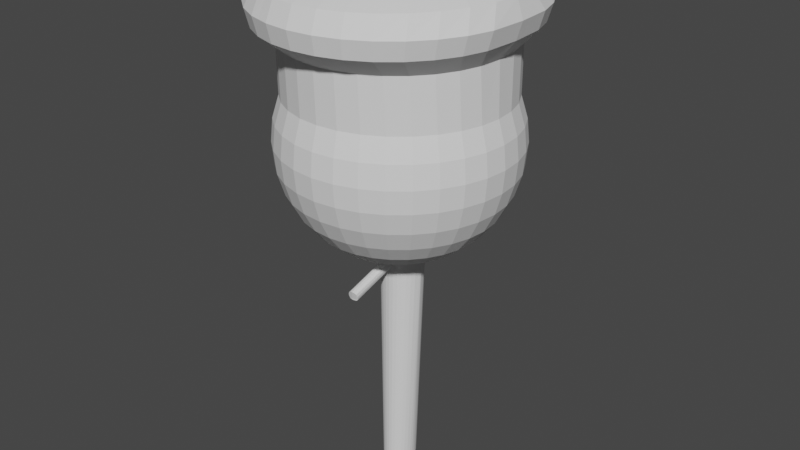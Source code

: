 # Source: chef4.blend  (saved by Blender 3.5.10; exported with 4.5.12 LTS)
import bpy
from mathutils import Matrix  # noqa: F401  (used for matrix-valued properties, if any)

bpy.ops.wm.read_factory_settings(use_empty=True)
scene = bpy.context.scene
scene.name = 'Scene'

# ---- collections
col_collection = bpy.data.collections.new('Collection'); scene.collection.children.link(col_collection)

# ---- world
world_world = bpy.data.worlds.new('World'); scene.world = world_world
world_world.use_nodes = True; world_world.node_tree.nodes.clear()
_N = world_world.node_tree.nodes; _L = world_world.node_tree.links
n0 = _N.new('ShaderNodeOutputWorld'); n0.name = 'World Output'; n0.location = (300, 300)
n1 = _N.new('ShaderNodeBackground'); n1.name = 'Background'; n1.location = (10, 300)
n1.inputs[0].default_value = (0.05088, 0.05088, 0.05088, 1.0)
_L.new(n1.outputs[0], n0.inputs[0])
n0.is_active_output = True
world_world.color = (0.05088, 0.05088, 0.05088)
world_world.use_sun_shadow = False
world_world.sun_shadow_jitter_overblur = 0.0

# ---- meshes
me_sphere_003 = bpy.data.meshes.new('Sphere.003')
me_sphere_003.from_pydata([(-9.959e-08, 1.114, 1.299), (-1.233e-08, 0.94, 0.8252), (0.0, 0.9808, 0.1951), (0.0, 1.0, 0.0), (0.0, 0.9808, -0.1951), (0.0, 0.8315, -0.5556), (0.0794, 0.4046, 1.471), (0.1557, 0.8142, 1.406), (0.201, 1.093, 1.299), (0.2117, 1.158, 1.138), (0.1776, 0.9223, 0.8252), (0.1802, 0.9061, 0.3827), (0.1913, 0.9619, 0.1951), (0.1951, 0.9808, 0.0), (0.1913, 0.9619, -0.1951), (0.1802, 0.9061, -0.3827), (0.1622, 0.8155, -0.5556), (0.1379, 0.6935, -0.7071), (0.1084, 0.5449, -0.8315), (0.07466, 0.3753, -0.9239), (0.02722, 0.1528, -3.038), (0.1557, 0.3799, 1.471), (0.3055, 0.7657, 1.406), (0.3943, 1.029, 1.299), (0.4154, 1.097, 1.138), (0.3483, 0.87, 0.8252), (0.3536, 0.8536, 0.3827), (0.3753, 0.9061, 0.1951), (0.3827, 0.9239, 0.0), (0.3753, 0.9061, -0.1951), (0.3536, 0.8536, -0.3827), (0.3182, 0.7682, -0.5556), (0.2706, 0.6533, -0.7071), (0.2126, 0.5133, -0.8315), (0.1464, 0.3536, -0.9239), (0.0534, 0.1437, -3.038), (0.2261, 0.3398, 1.471), (0.4435, 0.687, 1.406), (0.5724, 0.9262, 1.299), (0.603, 0.9967, 1.138), (0.5056, 0.7851, 0.8252), (0.5133, 0.7682, 0.3827), (0.5449, 0.8155, 0.1951), (0.5556, 0.8315, 0.0), (0.5449, 0.8155, -0.1951), (0.5133, 0.7682, -0.3827), (0.4619, 0.6913, -0.5556), (0.3928, 0.5879, -0.7071), (0.3087, 0.4619, -0.8315), (0.2126, 0.3182, -0.9239), (0.07753, 0.129, -3.038), (0.2878, 0.2858, 1.471), (0.5645, 0.5811, 1.406), (0.7286, 0.7875, 1.299), (0.7675, 0.8622, 1.138), (0.6435, 0.6708, 0.8252), (0.6533, 0.6533, 0.3827), (0.6935, 0.6935, 0.1951), (0.7071, 0.7071, 0.0), (0.6935, 0.6935, -0.1951), (0.6533, 0.6533, -0.3827), (0.5879, 0.5879, -0.5556), (0.5, 0.5, -0.7071), (0.3928, 0.3928, -0.8315), (0.2706, 0.2706, -0.9239), (0.09867, 0.1091, -3.038), (0.3384, 0.22, 1.471), (0.6638, 0.452, 1.406), (0.8567, 0.6184, 1.299), (0.9025, 0.6984, 1.138), (0.7567, 0.5315, 0.8252), (0.7682, 0.5133, 0.3827), (0.8155, 0.5449, 0.1951), (0.8315, 0.5556, 0.0), (0.8155, 0.5449, -0.1951), (0.7682, 0.5133, -0.3827), (0.6913, 0.4619, -0.5556), (0.5879, 0.3928, -0.7071), (0.4619, 0.3087, -0.8315), (0.3182, 0.2126, -0.9239), (0.116, 0.08491, -3.038), (-1.151e-07, 0.0, 1.493), (0.376, 0.1449, 1.471), (0.7376, 0.3047, 1.406), (0.9519, 0.4255, 1.299), (1.003, 0.5114, 1.138), (0.8408, 0.3726, 0.8252), (0.8536, 0.3536, 0.3827), (0.9061, 0.3753, 0.1951), (0.9239, 0.3827, 0.0), (0.9061, 0.3753, -0.1951), (0.8536, 0.3536, -0.3827), (0.7682, 0.3182, -0.5556), (0.6533, 0.2706, -0.7071), (0.5133, 0.2126, -0.8315), (0.3536, 0.1464, -0.9239), (0.1289, 0.05729, -3.038), (0.3992, 0.06342, 1.471), (0.783, 0.1449, 1.406), (1.011, 0.2161, 1.299), (1.065, 0.3085, 1.138), (0.8926, 0.2002, 0.8252), (0.9061, 0.1802, 0.3827), (0.9619, 0.1913, 0.1951), (0.9808, 0.1951, 0.0), (0.9619, 0.1913, -0.1951), (0.9061, 0.1802, -0.3827), (0.8155, 0.1622, -0.5556), (0.6935, 0.1379, -0.7071), (0.5449, 0.1084, -0.8315), (0.3753, 0.07466, -0.9239), (0.1369, 0.02733, -3.038), (0.407, 0.0, 1.471), (0.7983, 0.0, 1.406), (1.03, 0.0, 1.299), (1.085, 0.0, 1.138), (0.9101, 0.0, 0.8252), (0.9239, 4.47e-08, 0.3827), (0.9808, -8.941e-08, 0.1951), (1.0, -1.639e-07, 0.0), (0.9808, -8.941e-08, -0.1951), (0.9239, 4.47e-08, -0.3827), (0.8315, -8.941e-08, -0.5556), (0.7071, 1.49e-08, -0.7071), (0.5556, -5.215e-08, -0.8315), (0.3827, -2.235e-08, -0.9239), (0.1395, 0.0, -3.038), (1.438e-08, 0.0, -3.038), (-0.407, 0.0, 1.471), (-0.7983, 0.0, 1.406), (-1.03, 0.0, 1.299), (-1.085, 0.0, 1.138), (-0.9101, 0.0, 0.8252), (-0.9239, 1.49e-08, 0.3827), (-0.9808, 2.682e-07, 0.1951), (-1.0, 4.47e-07, 0.0), (-0.9808, 2.682e-07, -0.1951), (-0.9239, 1.49e-08, -0.3827), (-0.8315, 1.639e-07, -0.5556), (-0.7071, 2.98e-08, -0.7071), (-0.5556, 1.49e-07, -0.8315), (-0.3827, 5.215e-08, -0.9239), (-0.1395, 0.0, -3.038), (-0.3992, 0.06342, 1.471), (-0.783, 0.1449, 1.406), (-1.011, 0.2161, 1.299), (-1.065, 0.3085, 1.138), (-0.8926, 0.2002, 0.8252), (-0.9061, 0.1802, 0.3827), (-0.9619, 0.1913, 0.1951), (-0.9808, 0.1951, 0.0), (-0.9619, 0.1913, -0.1951), (-0.9061, 0.1802, -0.3827), (-0.8155, 0.1622, -0.5556), (-0.6935, 0.1379, -0.7071), (-0.5449, 0.1084, -0.8315), (-0.3753, 0.07466, -0.9239), (-0.1369, 0.02733, -3.038), (-0.376, 0.1449, 1.471), (-0.7376, 0.3047, 1.406), (-0.9519, 0.4255, 1.299), (-1.003, 0.5114, 1.138), (-0.8408, 0.3726, 0.8252), (-0.8536, 0.3536, 0.3827), (-0.9061, 0.3753, 0.1951), (-0.9239, 0.3827, 0.0), (-0.9061, 0.3753, -0.1951), (-0.8536, 0.3536, -0.3827), (-0.7682, 0.3182, -0.5556), (-0.6533, 0.2706, -0.7071), (-0.5133, 0.2126, -0.8315), (-0.3536, 0.1464, -0.9239), (-0.1289, 0.05729, -3.038), (-0.3384, 0.22, 1.471), (-0.6638, 0.452, 1.406), (-0.8567, 0.6184, 1.299), (-0.9025, 0.6984, 1.138), (-0.7567, 0.5315, 0.8252), (-0.7682, 0.5133, 0.3827), (-0.8155, 0.5449, 0.1951), (-0.8315, 0.5556, 0.0), (-0.8155, 0.5449, -0.1951), (-0.7682, 0.5133, -0.3827), (-0.6913, 0.4619, -0.5556), (-0.5879, 0.3928, -0.7071), (-0.4619, 0.3087, -0.8315), (-0.3182, 0.2126, -0.9239), (-0.116, 0.08491, -3.038), (-0.2878, 0.2858, 1.471), (-0.5645, 0.5811, 1.406), (-0.7286, 0.7875, 1.299), (-0.7675, 0.8622, 1.138), (-0.6435, 0.6708, 0.8252), (-0.6533, 0.6533, 0.3827), (-0.6935, 0.6935, 0.1951), (-0.7071, 0.7071, 0.0), (-0.6935, 0.6935, -0.1951), (-0.6533, 0.6533, -0.3827), (-0.5879, 0.5879, -0.5556), (-0.5, 0.5, -0.7071), (-0.3928, 0.3928, -0.8315), (-0.2706, 0.2706, -0.9239), (-0.09867, 0.1091, -3.038), (-0.2261, 0.3398, 1.471), (-0.4435, 0.687, 1.406), (-0.5724, 0.9262, 1.299), (-0.603, 0.9967, 1.138), (-0.5056, 0.7851, 0.8252), (-0.5133, 0.7682, 0.3827), (-0.5449, 0.8155, 0.1951), (-0.5556, 0.8315, 0.0), (-0.5449, 0.8155, -0.1951), (-0.5133, 0.7682, -0.3827), (-0.4619, 0.6913, -0.5556), (-0.3928, 0.5879, -0.7071), (-0.3087, 0.4619, -0.8315), (-0.2126, 0.3182, -0.9239), (-0.07753, 0.129, -3.038), (-0.1557, 0.3799, 1.471), (-0.3055, 0.7657, 1.406), (-0.3943, 1.029, 1.299), (-0.4154, 1.097, 1.138), (-0.3483, 0.87, 0.8252), (-0.3536, 0.8536, 0.3827), (-0.3753, 0.9061, 0.1951), (-0.3827, 0.9239, 0.0), (-0.3753, 0.9061, -0.1951), (-0.3536, 0.8536, -0.3827), (-0.3182, 0.7682, -0.5556), (-0.2706, 0.6533, -0.7071), (-0.2126, 0.5133, -0.8315), (-0.1464, 0.3536, -0.9239), (-0.0534, 0.1437, -3.038), (-0.0794, 0.4046, 1.471), (-0.1557, 0.8142, 1.406), (-0.201, 1.093, 1.299), (-0.2117, 1.158, 1.138), (-0.1776, 0.9223, 0.8252), (-0.1802, 0.9061, 0.3827), (-0.1913, 0.9619, 0.1951), (-0.1951, 0.9808, 0.0), (-0.1913, 0.9619, -0.1951), (-0.1802, 0.9061, -0.3827), (-0.1622, 0.8155, -0.5556), (-0.1379, 0.6935, -0.7071), (-0.1084, 0.5449, -0.8315), (-0.07466, 0.3753, -0.9239), (-0.02722, 0.1528, -3.038), (-8.404e-08, 0.413, 1.471), (2.476e-08, 0.8306, 1.406), (6.922e-08, 1.179, 1.138), (5.96e-08, 0.9239, 0.3827), (5.96e-08, 0.9239, -0.3827), (8.941e-08, 0.7071, -0.7071), (2.161e-07, 0.5556, -0.8315), (6.706e-08, 0.3827, -0.9239), (2.504e-08, 0.1559, -3.038), (0.2025, 1.125, 0.9868), (0.3972, 1.066, 0.9868), (0.5766, 0.9696, 0.9868), (0.7339, 0.8398, 0.9868), (0.8629, 0.6817, 0.9868), (0.9588, 0.5014, 0.9868), (1.018, 0.3056, 0.9868), (1.038, 0.0, 0.9868), (-1.038, 0.0, 0.9868), (-1.018, 0.3056, 0.9868), (-0.9588, 0.5014, 0.9868), (-0.8629, 0.6817, 0.9868), (-0.7339, 0.8398, 0.9868), (-0.5766, 0.9696, 0.9868), (-0.3972, 1.066, 0.9868), (-0.2025, 1.125, 0.9868), (2.57e-08, 1.145, 0.9868), (0.01657, 0.0796, -0.9781), (0.03251, 0.07474, -0.9781), (0.0472, 0.06686, -0.9781), (0.06007, 0.05625, -0.9781), (0.07064, 0.04333, -0.9781), (0.07849, 0.02858, -0.9781), (0.08332, 0.01258, -0.9781), (0.08496, 0.0, -0.9781), (-0.08496, 0.0, -0.9781), (-0.08332, 0.01258, -0.9781), (-0.07849, 0.02858, -0.9781), (-0.07064, 0.04333, -0.9781), (-0.06007, 0.05625, -0.9781), (-0.0472, 0.06686, -0.9781), (-0.03251, 0.07474, -0.9781), (-0.01657, 0.0796, -0.9781), (4.289e-08, 0.08124, -0.9781), (0.01657, 0.08019, -0.9877), (0.03251, 0.07505, -0.9877), (0.04719, 0.0667, -0.9877), (0.06006, 0.05547, -0.9877), (0.07063, 0.04178, -0.9877), (0.07848, 0.02617, -0.9877), (0.08331, 0.009222, -0.9877), (0.08494, 0.0, -0.9877), (-0.08494, 0.0, -0.9877), (-0.08331, 0.009222, -0.9877), (-0.07848, 0.02617, -0.9877), (-0.07063, 0.04178, -0.9877), (-0.06006, 0.05547, -0.9877), (-0.04719, 0.0667, -0.9877), (-0.03251, 0.07505, -0.9877), (-0.01657, 0.08019, -0.9877), (4.279e-08, 0.08192, -0.9877), (0.05103, 0.2687, -0.95), (0.1001, 0.2532, -0.95), (0.1453, 0.2279, -0.95), (0.185, 0.1939, -0.95), (0.2175, 0.1525, -0.95), (0.2417, 0.1052, -0.95), (0.2566, 0.05391, -0.95), (0.2616, 0.0, -0.95), (-0.2616, 0.0, -0.95), (-0.2566, 0.05391, -0.95), (-0.2417, 0.1052, -0.95), (-0.2175, 0.1525, -0.95), (-0.185, 0.1939, -0.95), (-0.1453, 0.2279, -0.95), (-0.1001, 0.2532, -0.95), (-0.05103, 0.2687, -0.95), (4.978e-08, 0.274, -0.95), (0.09115, 0.1685, -1.062), (0.1271, 0.1492, -1.062), (0.1586, 0.1232, -1.062), (0.1845, 0.09149, -1.062), (0.2037, 0.05535, -1.062), (0.2155, 0.01614, -1.062), (0.2195, 0.0, -1.062), (-0.1921, 0.0, -1.062), (-0.1881, 0.01614, -1.062), (-0.1762, 0.05535, -1.062), (-0.157, 0.09149, -1.062), (-0.1312, 0.1232, -1.062), (-0.09966, 0.1492, -1.062), (-0.06371, 0.1685, -1.062), (-0.02471, 0.1804, -1.062), (0.04078, 0.1979, -0.9927), (0.07456, 0.1848, -0.9927), (0.1097, 0.1635, -0.9927), (0.1405, 0.135, -0.9927), (0.1658, 0.1001, -0.9927), (0.1845, 0.06039, -0.9927), (0.1961, 0.01727, -0.9927), (0.2, 0.0, -0.9927), (-0.2037, 0.0, -0.9948), (-0.1963, 0.01727, -0.9941), (-0.1847, 0.06039, -0.9927), (-0.166, 0.1001, -0.9927), (-0.1407, 0.135, -0.9927), (-0.1099, 0.1635, -0.9927), (-0.07476, 0.1848, -0.9927), (-0.03664, 0.1979, -0.9927), (0.01671, 0.2023, -0.9927), (0.06438, 0.1696, -1.166), (0.1007, 0.1586, -1.166), (0.1342, 0.1408, -1.166), (0.1635, 0.1169, -1.166), (0.1876, 0.08769, -1.166), (0.2055, 0.0544, -1.166), (0.2165, 0.01828, -1.166), (0.2203, 0.0, -1.166), (-0.1671, 0.0, -1.166), (-0.1633, 0.01828, -1.166), (-0.1523, 0.0544, -1.166), (-0.1344, 0.08769, -1.166), (-0.1103, 0.1169, -1.166), (-0.081, 0.1408, -1.166), (-0.04751, 0.1586, -1.166), (-0.01118, 0.1696, -1.166), (0.0266, 0.1733, -1.166), (0.06213, 0.175, -1.114), (0.0998, 0.1635, -1.114), (0.1345, 0.145, -1.114), (0.1649, 0.12, -1.114), (0.1899, 0.08959, -1.114), (0.2085, 0.05487, -1.114), (0.2199, 0.01721, -1.114), (0.2238, 0.0, -1.114), (-0.1778, 0.0, -1.114), (-0.174, 0.01721, -1.114), (-0.1626, 0.05487, -1.114), (-0.144, 0.08959, -1.114), (-0.119, 0.12, -1.114), (-0.0886, 0.145, -1.114), (-0.05388, 0.1635, -1.114), (-0.01621, 0.175, -1.114), (0.02296, 0.1788, -1.114), (0.08416, 0.1766, -1.027), (0.1197, 0.1563, -1.027), (0.1509, 0.129, -1.027), (0.1764, 0.0958, -1.027), (0.1954, 0.05787, -1.027), (0.2071, 0.01671, -1.027), (0.2111, 0.0, -1.027), (-0.1986, 0.0, -1.027), (-0.1947, 0.01671, -1.027), (-0.183, 0.05787, -1.027), (-0.164, 0.0958, -1.027), (-0.1384, 0.129, -1.027), (-0.1072, 0.1563, -1.027), (-0.0717, 0.1766, -1.027), (-0.02211, 0.1891, -1.027), (0.05914, 0.1777, -1.088), (0.09748, 0.166, -1.088), (0.1328, 0.1471, -1.088), (0.1638, 0.1216, -1.088), (0.1892, 0.09054, -1.088), (0.2081, 0.05511, -1.088), (0.2197, 0.01668, -1.088), (0.2236, 0.0, -1.088), (-0.1851, 0.0, -1.088), (-0.1812, 0.01668, -1.088), (-0.1695, 0.05511, -1.088), (-0.1507, 0.09054, -1.088), (-0.1252, 0.1216, -1.088), (-0.09427, 0.1471, -1.088), (-0.05894, 0.166, -1.088), (-0.0206, 0.1777, -1.088), (0.01927, 0.1816, -1.088), (0.08835, 0.1725, -1.045), (0.1241, 0.1527, -1.045), (0.1554, 0.1261, -1.045), (0.1811, 0.09364, -1.045), (0.2002, 0.05661, -1.045), (0.212, 0.01643, -1.045), (0.216, 0.0, -1.045), (-0.196, 0.0, -1.045), (-0.192, 0.01643, -1.045), (-0.1803, 0.05661, -1.045), (-0.1618, 0.09364, -1.045), (-0.1354, 0.1261, -1.045), (-0.1041, 0.1527, -1.045), (-0.06836, 0.1725, -1.045), (-0.02746, 0.1847, -1.045), (0.07978, 0.1807, -1.01), (0.1151, 0.1599, -1.01), (0.1461, 0.132, -1.01), (0.1715, 0.09797, -1.01), (0.1904, 0.05913, -1.01), (0.202, 0.01699, -1.01), (0.206, 0.0, -1.01), (-0.202, 0.0, -1.01), (-0.198, 0.01699, -1.01), (-0.1864, 0.05913, -1.01), (-0.1675, 0.09797, -1.01), (-0.1421, 0.132, -1.01), (-0.1111, 0.1599, -1.01), (-0.07579, 0.1807, -1.01), (-0.03745, 0.1935, -1.01), (-0.07787, 0.8224, 1.406), (-0.09012, 0.915, -0.3827), (-0.1059, 1.169, 1.138), (-0.06897, 0.7003, -0.7071), (-0.05419, 0.5502, -0.8315), (-0.09012, 0.915, 0.3827), (-0.03733, 0.379, -0.9239), (-0.01361, 0.1544, -3.038), (-0.0397, 0.4088, 1.471), (-0.1005, 1.104, 1.299), (-0.08111, 0.8235, -0.5556), (-0.08878, 0.9311, 0.8252), (-0.09567, 0.9714, 0.1951), (-0.09754, 0.9904, 0.0), (-0.09567, 0.9714, -0.1951), (-0.1012, 1.135, 0.9868), (-0.008287, 0.08042, -0.9781), (-0.008286, 0.08106, -0.9877), (-0.02552, 0.2714, -0.95), (-0.01868, 0.2001, -0.9927), (0.007706, 0.1714, -1.166), (0.003374, 0.1769, -1.114), (-0.0006659, 0.1796, -1.088), (0.09567, 0.9714, -0.1951), (0.1005, 1.104, 1.299), (0.08111, 0.8235, -0.5556), (0.08878, 0.9311, 0.8252), (0.09567, 0.9714, 0.1951), (0.09755, 0.9904, 0.0), (0.09012, 0.915, -0.3827), (0.07787, 0.8224, 1.406), (0.1059, 1.169, 1.138), (0.06897, 0.7003, -0.7071), (0.05419, 0.5502, -0.8315), (0.09012, 0.915, 0.3827), (0.03733, 0.379, -0.9239), (0.01361, 0.1544, -3.038), (0.0397, 0.4088, 1.471), (0.1012, 1.135, 0.9868), (0.008287, 0.08042, -0.9781), (0.008286, 0.08106, -0.9877), (0.02552, 0.2714, -0.95), (0.02933, 0.2001, -0.9927), (0.04549, 0.1714, -1.166), (0.04255, 0.1769, -1.114), (0.0392, 0.1796, -1.088), (0.04031, 0.1483, -3.038), (0.2833, 0.934, -0.1951), (0.2889, 0.9523, 0.0), (0.2306, 0.7899, 1.406), (0.1176, 0.3923, 1.471), (0.2669, 0.8798, -0.3827), (0.2977, 1.061, 1.299), (0.2402, 0.7918, -0.5556), (0.3136, 1.127, 1.138), (0.2043, 0.6734, -0.7071), (0.2629, 0.8962, 0.8252), (0.1605, 0.5291, -0.8315), (0.2669, 0.8798, 0.3827), (0.1106, 0.3644, -0.9239), (0.2833, 0.934, 0.1951), (0.2998, 1.096, 0.9868), (0.02454, 0.07717, -0.9781), (0.02454, 0.07762, -0.9877), (0.07557, 0.261, -0.95), (0.07164, 0.1744, -1.062), (0.05984, 0.1913, -0.9927), (0.08254, 0.1641, -1.166), (0.08097, 0.1693, -1.114), (0.06719, 0.1829, -1.027), (0.07831, 0.1718, -1.088), (0.06896, 0.1786, -1.045), (0.06365, 0.1871, -1.01), (-0.1106, 0.3644, -0.9239), (-0.1605, 0.5291, -0.8315), (-0.2833, 0.934, 0.1951), (-0.2669, 0.8798, 0.3827), (-0.04031, 0.1483, -3.038), (-0.2889, 0.9523, 0.0), (-0.1176, 0.3923, 1.471), (-0.2833, 0.934, -0.1951), (-0.2306, 0.7899, 1.406), (-0.2669, 0.8798, -0.3827), (-0.2977, 1.061, 1.299), (-0.2402, 0.7918, -0.5556), (-0.3136, 1.127, 1.138), (-0.2043, 0.6734, -0.7071), (-0.2629, 0.8962, 0.8252), (-0.2998, 1.096, 0.9868), (-0.02454, 0.07717, -0.9781), (-0.02454, 0.07762, -0.9877), (-0.07557, 0.261, -0.95), (-0.04421, 0.1744, -1.062), (-0.0557, 0.1913, -0.9927), (-0.02935, 0.1641, -1.166), (-0.03505, 0.1693, -1.114), (-0.05242, 0.1829, -1.027), (-0.03977, 0.1718, -1.088), (-0.04897, 0.1786, -1.045), (-0.05662, 0.1871, -1.01), (0.0621, 0.1929, -1.01), (-0.01222, 0.1816, -1.069), (0.007498, 0.183, -1.074), (0.05885, 0.1943, -1.007), (0.06714, 0.1857, -1.027), (0.04795, 0.1793, -1.072), (0.04365, 0.1993, -0.9956), (-0.02391, 0.185, -1.045), (-0.01988, 0.1813, -1.062), (0.02753, 0.181, -1.075), (-0.01418, 0.194, -1.01), (0.06576, 0.1807, -1.045), (0.06105, 0.1767, -1.062), (0.003912, 0.1993, -0.9958), (0.05587, 0.6039, -1.164), (0.05214, 0.5995, -1.181), (0.01553, 0.608, -1.164), (0.01157, 0.6035, -1.181), (-0.008709, 0.6015, -1.181), (0.03186, 0.6015, -1.181), (0.06334, 0.6126, -1.129), (0.05959, 0.6082, -1.147), (0.02346, 0.617, -1.129), (0.01949, 0.6125, -1.147), (0.03954, 0.6104, -1.147), (-0.0005648, 0.6104, -1.147), (-0.004637, 0.6059, -1.164), (0.0357, 0.6059, -1.164), (0.06407, 0.6135, -1.126), (0.02744, 0.6214, -1.112), (0.0434, 0.6148, -1.129), (0.003525, 0.6148, -1.129), (-0.01692, 0.6004, -1.181), (-0.01915, 0.6082, -1.147), (-0.02196, 0.6042, -1.164), (-0.01122, 0.6132, -1.129), (0.006871, 0.6184, -1.115), (0.0466, 0.6185, -1.115), (0.06506, 0.6121, -1.129), (-0.009264, 0.6008, -1.188), (0.01046, 0.6022, -1.194), (0.07009, 0.6048, -1.147), (0.05091, 0.5984, -1.192), (0.03049, 0.6001, -1.194), (0.06872, 0.5998, -1.164), (0.06401, 0.5959, -1.181), (-0.03244, 0.187, -1.027)], [], [(482, 476, 14, 15), (477, 483, 7, 8), (478, 482, 15, 16), (484, 477, 8, 9), (485, 478, 16, 17), (491, 484, 9, 257), (486, 485, 17, 18), (487, 479, 10, 11), (488, 486, 18, 19), (480, 487, 11, 12), (494, 488, 19, 308), (481, 480, 12, 13), (248, 81, 6, 490), (127, 256, 489, 20), (476, 481, 13, 14), (483, 490, 6, 7), (127, 20, 499, 35), (500, 501, 28, 29), (502, 503, 21, 22), (504, 500, 29, 30), (505, 502, 22, 23), (506, 504, 30, 31), (507, 505, 23, 24), (508, 506, 31, 32), (514, 507, 24, 258), (510, 508, 32, 33), (511, 509, 25, 26), (512, 510, 33, 34), (513, 511, 26, 27), (517, 512, 34, 309), (501, 513, 27, 28), (6, 81, 21, 503), (33, 32, 47, 48), (26, 25, 40, 41), (34, 33, 48, 49), (27, 26, 41, 42), (309, 34, 49, 310), (28, 27, 42, 43), (21, 81, 36), (127, 35, 50), (29, 28, 43, 44), (22, 21, 36, 37), (30, 29, 44, 45), (23, 22, 37, 38), (31, 30, 45, 46), (24, 23, 38, 39), (32, 31, 46, 47), (258, 24, 39, 259), (37, 36, 51, 52), (45, 44, 59, 60), (38, 37, 52, 53), (46, 45, 60, 61), (39, 38, 53, 54), (47, 46, 61, 62), (259, 39, 54, 260), (48, 47, 62, 63), (41, 40, 55, 56), (49, 48, 63, 64), (42, 41, 56, 57), (310, 49, 64, 311), (43, 42, 57, 58), (36, 81, 51), (127, 50, 65), (44, 43, 58, 59), (56, 55, 70, 71), (64, 63, 78, 79), (57, 56, 71, 72), (311, 64, 79, 312), (58, 57, 72, 73), (51, 81, 66), (127, 65, 80), (59, 58, 73, 74), (52, 51, 66, 67), (60, 59, 74, 75), (53, 52, 67, 68), (61, 60, 75, 76), (54, 53, 68, 69), (62, 61, 76, 77), (260, 54, 69, 261), (63, 62, 77, 78), (75, 74, 90, 91), (68, 67, 83, 84), (76, 75, 91, 92), (69, 68, 84, 85), (77, 76, 92, 93), (261, 69, 85, 262), (78, 77, 93, 94), (71, 70, 86, 87), (79, 78, 94, 95), (72, 71, 87, 88), (312, 79, 95, 313), (73, 72, 88, 89), (66, 81, 82), (127, 80, 96), (74, 73, 89, 90), (67, 66, 82, 83), (95, 94, 109, 110), (88, 87, 102, 103), (313, 95, 110, 314), (89, 88, 103, 104), (82, 81, 97), (127, 96, 111), (90, 89, 104, 105), (83, 82, 97, 98), (91, 90, 105, 106), (84, 83, 98, 99), (92, 91, 106, 107), (85, 84, 99, 100), (93, 92, 107, 108), (262, 85, 100, 263), (94, 93, 108, 109), (87, 86, 101, 102), (99, 98, 113, 114), (107, 106, 121, 122), (100, 99, 114, 115), (108, 107, 122, 123), (263, 100, 115, 264), (109, 108, 123, 124), (102, 101, 116, 117), (110, 109, 124, 125), (103, 102, 117, 118), (314, 110, 125, 315), (104, 103, 118, 119), (97, 81, 112), (127, 111, 126), (105, 104, 119, 120), (98, 97, 112, 113), (106, 105, 120, 121), (139, 138, 153, 154), (265, 131, 146, 266), (140, 139, 154, 155), (133, 132, 147, 148), (141, 140, 155, 156), (134, 133, 148, 149), (316, 141, 156, 317), (135, 134, 149, 150), (128, 81, 143), (127, 142, 157), (136, 135, 150, 151), (129, 128, 143, 144), (137, 136, 151, 152), (130, 129, 144, 145), (138, 137, 152, 153), (131, 130, 145, 146), (143, 81, 158), (127, 157, 172), (151, 150, 165, 166), (144, 143, 158, 159), (152, 151, 166, 167), (145, 144, 159, 160), (153, 152, 167, 168), (146, 145, 160, 161), (154, 153, 168, 169), (266, 146, 161, 267), (155, 154, 169, 170), (148, 147, 162, 163), (156, 155, 170, 171), (149, 148, 163, 164), (317, 156, 171, 318), (150, 149, 164, 165), (267, 161, 176, 268), (170, 169, 184, 185), (163, 162, 177, 178), (171, 170, 185, 186), (164, 163, 178, 179), (318, 171, 186, 319), (165, 164, 179, 180), (158, 81, 173), (127, 172, 187), (166, 165, 180, 181), (159, 158, 173, 174), (167, 166, 181, 182), (160, 159, 174, 175), (168, 167, 182, 183), (161, 160, 175, 176), (169, 168, 183, 184), (181, 180, 195, 196), (174, 173, 188, 189), (182, 181, 196, 197), (175, 174, 189, 190), (183, 182, 197, 198), (176, 175, 190, 191), (184, 183, 198, 199), (268, 176, 191, 269), (185, 184, 199, 200), (178, 177, 192, 193), (186, 185, 200, 201), (179, 178, 193, 194), (319, 186, 201, 320), (180, 179, 194, 195), (173, 81, 188), (127, 187, 202), (200, 199, 214, 215), (193, 192, 207, 208), (201, 200, 215, 216), (194, 193, 208, 209), (320, 201, 216, 321), (195, 194, 209, 210), (188, 81, 203), (127, 202, 217), (196, 195, 210, 211), (189, 188, 203, 204), (197, 196, 211, 212), (190, 189, 204, 205), (198, 197, 212, 213), (191, 190, 205, 206), (199, 198, 213, 214), (269, 191, 206, 270), (212, 211, 226, 227), (205, 204, 219, 220), (213, 212, 227, 228), (206, 205, 220, 221), (214, 213, 228, 229), (270, 206, 221, 271), (215, 214, 229, 230), (208, 207, 222, 223), (216, 215, 230, 231), (209, 208, 223, 224), (321, 216, 231, 322), (210, 209, 224, 225), (203, 81, 218), (127, 217, 232), (211, 210, 225, 226), (204, 203, 218, 219), (526, 527, 245, 246), (528, 529, 238, 239), (544, 526, 246, 323), (531, 528, 239, 240), (218, 81, 233, 532), (127, 232, 530, 247), (533, 531, 240, 241), (534, 532, 233, 234), (535, 533, 241, 242), (536, 534, 234, 235), (537, 535, 242, 243), (538, 536, 235, 236), (539, 537, 243, 244), (541, 538, 236, 272), (527, 539, 244, 245), (529, 540, 237, 238), (462, 453, 249, 0), (463, 454, 252, 5), (455, 462, 0, 250), (456, 463, 5, 253), (468, 455, 250, 273), (457, 456, 253, 254), (458, 464, 1, 251), (459, 457, 254, 255), (465, 458, 251, 2), (471, 459, 255, 324), (466, 465, 2, 3), (233, 81, 248, 461), (127, 247, 460, 256), (467, 466, 3, 4), (453, 461, 248, 249), (454, 467, 4, 252), (464, 468, 273, 1), (540, 541, 272, 237), (207, 270, 271, 222), (192, 269, 270, 207), (177, 268, 269, 192), (162, 267, 268, 177), (147, 266, 267, 162), (132, 265, 266, 147), (101, 263, 264, 116), (86, 262, 263, 101), (70, 261, 262, 86), (55, 260, 261, 70), (40, 259, 260, 55), (25, 258, 259, 40), (509, 514, 258, 25), (479, 491, 257, 10), (470, 469, 290, 307), (543, 542, 289, 306), (304, 287, 288, 305), (303, 286, 287, 304), (302, 285, 286, 303), (301, 284, 285, 302), (300, 283, 284, 301), (299, 282, 283, 300), (297, 280, 281, 298), (296, 279, 280, 297), (295, 278, 279, 296), (294, 277, 278, 295), (293, 276, 277, 294), (292, 275, 276, 293), (516, 515, 275, 292), (493, 492, 274, 291), (495, 493, 291, 340), (519, 516, 292, 341), (341, 292, 293, 342), (342, 293, 294, 343), (343, 294, 295, 344), (344, 295, 296, 345), (345, 296, 297, 346), (346, 297, 298, 347), (348, 299, 300, 349), (349, 300, 301, 350), (350, 301, 302, 351), (351, 302, 303, 352), (352, 303, 304, 353), (353, 304, 305, 354), (546, 543, 306, 355), (472, 470, 307, 356), (469, 471, 324, 290), (542, 544, 323, 289), (287, 321, 322, 288), (286, 320, 321, 287), (285, 319, 320, 286), (284, 318, 319, 285), (283, 317, 318, 284), (282, 316, 317, 283), (280, 314, 315, 281), (279, 313, 314, 280), (278, 312, 313, 279), (277, 311, 312, 278), (276, 310, 311, 277), (275, 309, 310, 276), (515, 517, 309, 275), (492, 494, 308, 274), (475, 554, 555, 422), (550, 545, 339, 421), (419, 337, 338, 420), (418, 336, 337, 419), (417, 335, 336, 418), (416, 334, 335, 417), (415, 333, 334, 416), (414, 332, 333, 415), (412, 330, 331, 413), (411, 329, 330, 412), (410, 328, 329, 411), (409, 327, 328, 410), (408, 326, 327, 409), (407, 325, 326, 408), (523, 518, 325, 407), (498, 562, 558, 406), (552, 546, 355, 452), (450, 353, 354, 451), (449, 352, 353, 450), (448, 351, 352, 449), (447, 350, 351, 448), (446, 349, 350, 447), (445, 348, 349, 446), (443, 346, 347, 444), (442, 345, 346, 443), (441, 344, 345, 442), (440, 343, 344, 441), (439, 342, 343, 440), (438, 341, 342, 439), (525, 519, 341, 438), (489, 496, 357, 20), (499, 520, 358, 35), (35, 358, 359, 50), (50, 359, 360, 65), (65, 360, 361, 80), (80, 361, 362, 96), (96, 362, 363, 111), (111, 363, 364, 126), (142, 365, 366, 157), (157, 366, 367, 172), (172, 367, 368, 187), (187, 368, 369, 202), (202, 369, 370, 217), (217, 370, 371, 232), (530, 547, 372, 247), (460, 473, 373, 256), (496, 497, 374, 357), (520, 521, 375, 358), (358, 375, 376, 359), (359, 376, 377, 360), (360, 377, 378, 361), (361, 378, 379, 362), (362, 379, 380, 363), (363, 380, 381, 364), (365, 382, 383, 366), (366, 383, 384, 367), (367, 384, 385, 368), (368, 385, 386, 369), (369, 386, 387, 370), (370, 387, 388, 371), (547, 548, 389, 372), (473, 474, 390, 373), (524, 522, 391, 423), (423, 391, 392, 424), (424, 392, 393, 425), (425, 393, 394, 426), (426, 394, 395, 427), (427, 395, 396, 428), (428, 396, 397, 429), (430, 398, 399, 431), (431, 399, 400, 432), (432, 400, 401, 433), (433, 401, 402, 434), (434, 402, 403, 435), (435, 403, 404, 436), (551, 549, 599, 437), (497, 498, 406, 374), (521, 523, 407, 375), (375, 407, 408, 376), (376, 408, 409, 377), (377, 409, 410, 378), (378, 410, 411, 379), (379, 411, 412, 380), (380, 412, 413, 381), (382, 414, 415, 383), (383, 415, 416, 384), (384, 416, 417, 385), (385, 417, 418, 386), (386, 418, 419, 387), (387, 419, 420, 388), (548, 550, 421, 389), (474, 475, 422, 390), (545, 551, 437, 339), (337, 435, 436, 338), (336, 434, 435, 337), (335, 433, 434, 336), (334, 432, 433, 335), (333, 431, 432, 334), (332, 430, 431, 333), (330, 428, 429, 331), (329, 427, 428, 330), (328, 426, 427, 329), (327, 425, 426, 328), (326, 424, 425, 327), (325, 423, 424, 326), (518, 524, 423, 325), (522, 525, 438, 391), (391, 438, 439, 392), (392, 439, 440, 393), (393, 440, 441, 394), (394, 441, 442, 395), (395, 442, 443, 396), (396, 443, 444, 397), (398, 445, 446, 399), (399, 446, 447, 400), (400, 447, 448, 401), (401, 448, 449, 402), (402, 449, 450, 403), (403, 450, 451, 404), (549, 552, 452, 599), (339, 437, 560, 561), (389, 421, 475, 474), (437, 405, 560), (372, 389, 474, 473), (247, 372, 473, 460), (452, 355, 472, 563), (421, 339, 561, 554, 475), (289, 323, 471, 469), (355, 306, 470, 472), (306, 289, 469, 470), (237, 272, 468, 464), (242, 241, 467, 454), (234, 233, 461, 453), (241, 240, 466, 467), (240, 239, 465, 466), (323, 246, 459, 471), (239, 238, 458, 465), (246, 245, 457, 459), (238, 237, 464, 458), (245, 244, 456, 457), (272, 236, 455, 468), (244, 243, 463, 456), (236, 235, 462, 455), (243, 242, 454, 463), (235, 234, 453, 462), (558, 562, 596, 595), (565, 558, 595, 598), (390, 422, 498, 497), (556, 553, 591, 581), (373, 390, 497, 496), (256, 373, 496, 489), (562, 555, 593, 596), (422, 555, 562, 498), (290, 324, 494, 492), (356, 307, 493, 495), (307, 290, 492, 493), (1, 273, 491, 479), (249, 248, 490, 483), (4, 3, 481, 476), (3, 2, 480, 481), (324, 255, 488, 494), (2, 251, 487, 480), (255, 254, 486, 488), (251, 1, 479, 487), (254, 253, 485, 486), (273, 250, 484, 491), (253, 5, 478, 485), (250, 0, 477, 484), (5, 252, 482, 478), (0, 249, 483, 477), (252, 4, 476, 482), (555, 554, 592, 593), (553, 557, 594, 591), (374, 406, 523, 521), (557, 564, 597, 594), (357, 374, 521, 520), (20, 357, 520, 499), (554, 561, 585, 592), (406, 558, 565, 518, 523), (274, 308, 517, 515), (340, 291, 516, 519), (291, 274, 515, 516), (10, 257, 514, 509), (13, 12, 513, 501), (308, 19, 512, 517), (12, 11, 511, 513), (19, 18, 510, 512), (11, 10, 509, 511), (18, 17, 508, 510), (257, 9, 507, 514), (17, 16, 506, 508), (9, 8, 505, 507), (16, 15, 504, 506), (8, 7, 502, 505), (15, 14, 500, 504), (7, 6, 503, 502), (14, 13, 501, 500), (404, 451, 552, 549), (338, 436, 551, 545), (388, 420, 550, 548), (436, 404, 549, 551), (371, 388, 548, 547), (232, 371, 547, 530), (451, 354, 546, 552), (420, 338, 545, 550), (288, 322, 544, 542), (354, 305, 543, 546), (305, 288, 542, 543), (222, 271, 541, 540), (223, 222, 540, 529), (230, 229, 539, 527), (271, 221, 538, 541), (229, 228, 537, 539), (221, 220, 536, 538), (228, 227, 535, 537), (220, 219, 534, 536), (227, 226, 533, 535), (219, 218, 532, 534), (226, 225, 531, 533), (225, 224, 528, 531), (322, 231, 526, 544), (224, 223, 529, 528), (231, 230, 527, 526), (584, 589, 582, 575), (564, 565, 598, 597), (560, 405, 586, 587), (563, 405, 452), (559, 556, 581, 590), (556, 559, 495, 340), (565, 564, 524, 518), (564, 557, 522, 524), (561, 560, 587, 585), (563, 566, 589, 588), (559, 356, 495), (356, 566, 472), (566, 356, 582, 589), (405, 563, 588, 586), (356, 559, 590, 582), (557, 553, 525, 522), (553, 556, 340, 519, 525), (583, 590, 581, 573), (580, 577, 574, 567), (579, 578, 576, 569), (571, 579, 569, 570), (572, 580, 567, 568), (577, 583, 573, 574), (578, 584, 575, 576), (586, 588, 584, 578), (576, 575, 583, 577), (570, 569, 580, 572), (569, 576, 577, 580), (575, 582, 590, 583), (574, 573, 591, 594), (568, 567, 597, 598), (567, 574, 594, 597), (573, 581, 591), (596, 593, 570, 572), (595, 596, 572, 568), (588, 589, 584), (593, 592, 571, 570), (598, 595, 568), (585, 587, 579, 571), (587, 586, 578, 579), (592, 585, 571), (599, 452, 405), (437, 599, 405), (563, 472, 566)])
_uv = me_sphere_003.uv_layers.new(name='UVMap')
_uv.uv.foreach_set('vector', [0.7344, 0.375, 0.7344, 0.4375, 0.7188, 0.4375, 0.7188, 0.375, 0.7344, 0.8125, 0.7344, 0.875, 0.7188, 0.875, 0.7188, 0.8125, 0.7344, 0.3125, 0.7344, 0.375, 0.7188, 0.375, 0.7188, 0.3125, 0.7344, 0.75, 0.7344, 0.8125, 0.7188, 0.8125, 0.7188, 0.75, 0.7344, 0.25, 0.7344, 0.3125, 0.7188, 0.3125, 0.7188, 0.25, 0.7344, 0.7188, 0.7344, 0.75, 0.7188, 0.75, 0.7188, 0.7188, 0.7344, 0.1875, 0.7344, 0.25, 0.7188, 0.25, 0.7188, 0.1875, 0.7344, 0.625, 0.7344, 0.6875, 0.7188, 0.6875, 0.7188, 0.625, 0.7344, 0.125, 0.7344, 0.1875, 0.7188, 0.1875, 0.7188, 0.125, 0.7344, 0.5625, 0.7344, 0.625, 0.7188, 0.625, 0.7188, 0.5625, 0.7344, 0.0963, 0.7344, 0.125, 0.7188, 0.125, 0.7188, 0.0963, 0.7344, 0.5, 0.7344, 0.5625, 0.7188, 0.5625, 0.7188, 0.5, 0.75, 0.9375, 0.7344, 1.0, 0.7188, 0.9375, 0.7344, 0.9375, 0.7344, 0.0, 0.75, 0.0625, 0.7344, 0.0625, 0.7188, 0.0625, 0.7344, 0.4375, 0.7344, 0.5, 0.7188, 0.5, 0.7188, 0.4375, 0.7344, 0.875, 0.7344, 0.9375, 0.7188, 0.9375, 0.7188, 0.875, 0.7031, 0.0, 0.7188, 0.0625, 0.7031, 0.0625, 0.6875, 0.0625, 0.7031, 0.4375, 0.7031, 0.5, 0.6875, 0.5, 0.6875, 0.4375, 0.7031, 0.875, 0.7031, 0.9375, 0.6875, 0.9375, 0.6875, 0.875, 0.7031, 0.375, 0.7031, 0.4375, 0.6875, 0.4375, 0.6875, 0.375, 0.7031, 0.8125, 0.7031, 0.875, 0.6875, 0.875, 0.6875, 0.8125, 0.7031, 0.3125, 0.7031, 0.375, 0.6875, 0.375, 0.6875, 0.3125, 0.7031, 0.75, 0.7031, 0.8125, 0.6875, 0.8125, 0.6875, 0.75, 0.7031, 0.25, 0.7031, 0.3125, 0.6875, 0.3125, 0.6875, 0.25, 0.7031, 0.7187, 0.7031, 0.75, 0.6875, 0.75, 0.6875, 0.7187, 0.7031, 0.1875, 0.7031, 0.25, 0.6875, 0.25, 0.6875, 0.1875, 0.7031, 0.625, 0.7031, 0.6875, 0.6875, 0.6875, 0.6875, 0.625, 0.7031, 0.125, 0.7031, 0.1875, 0.6875, 0.1875, 0.6875, 0.125, 0.7031, 0.5625, 0.7031, 0.625, 0.6875, 0.625, 0.6875, 0.5625, 0.7031, 0.0963, 0.7031, 0.125, 0.6875, 0.125, 0.6875, 0.0963, 0.7031, 0.5, 0.7031, 0.5625, 0.6875, 0.5625, 0.6875, 0.5, 0.7188, 0.9375, 0.7031, 1.0, 0.6875, 0.9375, 0.7031, 0.9375, 0.6875, 0.1875, 0.6875, 0.25, 0.6562, 0.25, 0.6562, 0.1875, 0.6875, 0.625, 0.6875, 0.6875, 0.6562, 0.6875, 0.6562, 0.625, 0.6875, 0.125, 0.6875, 0.1875, 0.6562, 0.1875, 0.6562, 0.125, 0.6875, 0.5625, 0.6875, 0.625, 0.6562, 0.625, 0.6562, 0.5625, 0.6875, 0.0963, 0.6875, 0.125, 0.6562, 0.125, 0.6562, 0.0963, 0.6875, 0.5, 0.6875, 0.5625, 0.6562, 0.5625, 0.6562, 0.5, 0.6875, 0.9375, 0.6719, 1.0, 0.6562, 0.9375, 0.6719, 0.0, 0.6875, 0.0625, 0.6562, 0.0625, 0.6875, 0.4375, 0.6875, 0.5, 0.6562, 0.5, 0.6562, 0.4375, 0.6875, 0.875, 0.6875, 0.9375, 0.6562, 0.9375, 0.6562, 0.875, 0.6875, 0.375, 0.6875, 0.4375, 0.6562, 0.4375, 0.6562, 0.375, 0.6875, 0.8125, 0.6875, 0.875, 0.6562, 0.875, 0.6562, 0.8125, 0.6875, 0.3125, 0.6875, 0.375, 0.6562, 0.375, 0.6562, 0.3125, 0.6875, 0.75, 0.6875, 0.8125, 0.6562, 0.8125, 0.6562, 0.75, 0.6875, 0.25, 0.6875, 0.3125, 0.6562, 0.3125, 0.6562, 0.25, 0.6875, 0.7187, 0.6875, 0.75, 0.6562, 0.75, 0.6562, 0.7187, 0.6562, 0.875, 0.6562, 0.9375, 0.625, 0.9375, 0.625, 0.875, 0.6562, 0.375, 0.6562, 0.4375, 0.625, 0.4375, 0.625, 0.375, 0.6562, 0.8125, 0.6562, 0.875, 0.625, 0.875, 0.625, 0.8125, 0.6562, 0.3125, 0.6562, 0.375, 0.625, 0.375, 0.625, 0.3125, 0.6562, 0.75, 0.6562, 0.8125, 0.625, 0.8125, 0.625, 0.75, 0.6562, 0.25, 0.6562, 0.3125, 0.625, 0.3125, 0.625, 0.25, 0.6562, 0.7187, 0.6562, 0.75, 0.625, 0.75, 0.625, 0.7188, 0.6562, 0.1875, 0.6562, 0.25, 0.625, 0.25, 0.625, 0.1875, 0.6562, 0.625, 0.6562, 0.6875, 0.625, 0.6875, 0.625, 0.625, 0.6562, 0.125, 0.6562, 0.1875, 0.625, 0.1875, 0.625, 0.125, 0.6562, 0.5625, 0.6562, 0.625, 0.625, 0.625, 0.625, 0.5625, 0.6562, 0.0963, 0.6562, 0.125, 0.625, 0.125, 0.625, 0.0963, 0.6562, 0.5, 0.6562, 0.5625, 0.625, 0.5625, 0.625, 0.5, 0.6562, 0.9375, 0.6406, 1.0, 0.625, 0.9375, 0.6406, 0.0, 0.6562, 0.0625, 0.625, 0.0625, 0.6562, 0.4375, 0.6562, 0.5, 0.625, 0.5, 0.625, 0.4375, 0.625, 0.625, 0.625, 0.6875, 0.5938, 0.6875, 0.5938, 0.625, 0.625, 0.125, 0.625, 0.1875, 0.5938, 0.1875, 0.5938, 0.125, 0.625, 0.5625, 0.625, 0.625, 0.5938, 0.625, 0.5938, 0.5625, 0.625, 0.0963, 0.625, 0.125, 0.5938, 0.125, 0.5938, 0.0963, 0.625, 0.5, 0.625, 0.5625, 0.5938, 0.5625, 0.5938, 0.5, 0.625, 0.9375, 0.6094, 1.0, 0.5938, 0.9375, 0.6094, 0.0, 0.625, 0.0625, 0.5938, 0.0625, 0.625, 0.4375, 0.625, 0.5, 0.5938, 0.5, 0.5938, 0.4375, 0.625, 0.875, 0.625, 0.9375, 0.5938, 0.9375, 0.5938, 0.875, 0.625, 0.375, 0.625, 0.4375, 0.5938, 0.4375, 0.5938, 0.375, 0.625, 0.8125, 0.625, 0.875, 0.5938, 0.875, 0.5938, 0.8125, 0.625, 0.3125, 0.625, 0.375, 0.5938, 0.375, 0.5938, 0.3125, 0.625, 0.75, 0.625, 0.8125, 0.5938, 0.8125, 0.5938, 0.75, 0.625, 0.25, 0.625, 0.3125, 0.5938, 0.3125, 0.5938, 0.25, 0.625, 0.7188, 0.625, 0.75, 0.5938, 0.75, 0.5938, 0.7188, 0.625, 0.1875, 0.625, 0.25, 0.5938, 0.25, 0.5938, 0.1875, 0.5938, 0.375, 0.5938, 0.4375, 0.5625, 0.4375, 0.5625, 0.375, 0.5938, 0.8125, 0.5938, 0.875, 0.5625, 0.875, 0.5625, 0.8125, 0.5938, 0.3125, 0.5938, 0.375, 0.5625, 0.375, 0.5625, 0.3125, 0.5938, 0.75, 0.5938, 0.8125, 0.5625, 0.8125, 0.5625, 0.75, 0.5938, 0.25, 0.5938, 0.3125, 0.5625, 0.3125, 0.5625, 0.25, 0.5938, 0.7188, 0.5938, 0.75, 0.5625, 0.75, 0.5625, 0.7188, 0.5938, 0.1875, 0.5938, 0.25, 0.5625, 0.25, 0.5625, 0.1875, 0.5938, 0.625, 0.5938, 0.6875, 0.5625, 0.6875, 0.5625, 0.625, 0.5938, 0.125, 0.5938, 0.1875, 0.5625, 0.1875, 0.5625, 0.125, 0.5938, 0.5625, 0.5938, 0.625, 0.5625, 0.625, 0.5625, 0.5625, 0.5938, 0.0963, 0.5938, 0.125, 0.5625, 0.125, 0.5625, 0.0963, 0.5938, 0.5, 0.5938, 0.5625, 0.5625, 0.5625, 0.5625, 0.5, 0.5938, 0.9375, 0.5781, 1.0, 0.5625, 0.9375, 0.5781, 0.0, 0.5938, 0.0625, 0.5625, 0.0625, 0.5938, 0.4375, 0.5938, 0.5, 0.5625, 0.5, 0.5625, 0.4375, 0.5938, 0.875, 0.5938, 0.9375, 0.5625, 0.9375, 0.5625, 0.875, 0.5625, 0.125, 0.5625, 0.1875, 0.5312, 0.1875, 0.5312, 0.125, 0.5625, 0.5625, 0.5625, 0.625, 0.5312, 0.625, 0.5312, 0.5625, 0.5625, 0.0963, 0.5625, 0.125, 0.5312, 0.125, 0.5312, 0.0963, 0.5625, 0.5, 0.5625, 0.5625, 0.5312, 0.5625, 0.5312, 0.5, 0.5625, 0.9375, 0.5469, 1.0, 0.5312, 0.9375, 0.5469, 0.0, 0.5625, 0.0625, 0.5312, 0.0625, 0.5625, 0.4375, 0.5625, 0.5, 0.5312, 0.5, 0.5312, 0.4375, 0.5625, 0.875, 0.5625, 0.9375, 0.5312, 0.9375, 0.5312, 0.875, 0.5625, 0.375, 0.5625, 0.4375, 0.5312, 0.4375, 0.5312, 0.375, 0.5625, 0.8125, 0.5625, 0.875, 0.5312, 0.875, 0.5312, 0.8125, 0.5625, 0.3125, 0.5625, 0.375, 0.5312, 0.375, 0.5312, 0.3125, 0.5625, 0.75, 0.5625, 0.8125, 0.5312, 0.8125, 0.5312, 0.75, 0.5625, 0.25, 0.5625, 0.3125, 0.5312, 0.3125, 0.5312, 0.25, 0.5625, 0.7188, 0.5625, 0.75, 0.5312, 0.75, 0.5312, 0.7188, 0.5625, 0.1875, 0.5625, 0.25, 0.5312, 0.25, 0.5312, 0.1875, 0.5625, 0.625, 0.5625, 0.6875, 0.5312, 0.6875, 0.5312, 0.625, 0.5312, 0.8125, 0.5312, 0.875, 0.5, 0.875, 0.5, 0.8125, 0.5312, 0.3125, 0.5312, 0.375, 0.5, 0.375, 0.5, 0.3125, 0.5312, 0.75, 0.5312, 0.8125, 0.5, 0.8125, 0.5, 0.75, 0.5312, 0.25, 0.5312, 0.3125, 0.5, 0.3125, 0.5, 0.25, 0.5312, 0.7188, 0.5312, 0.75, 0.5, 0.75, 0.5, 0.7188, 0.5312, 0.1875, 0.5312, 0.25, 0.5, 0.25, 0.5, 0.1875, 0.5312, 0.625, 0.5312, 0.6875, 0.5, 0.6875, 0.5, 0.625, 0.5312, 0.125, 0.5312, 0.1875, 0.5, 0.1875, 0.5, 0.125, 0.5312, 0.5625, 0.5312, 0.625, 0.5, 0.625, 0.5, 0.5625, 0.5312, 0.0963, 0.5312, 0.125, 0.5, 0.125, 0.5, 0.0963, 0.5312, 0.5, 0.5312, 0.5625, 0.5, 0.5625, 0.5, 0.5, 0.5312, 0.9375, 0.5156, 1.0, 0.5, 0.9375, 0.5156, 0.0, 0.5312, 0.0625, 0.5, 0.0625, 0.5312, 0.4375, 0.5312, 0.5, 0.5, 0.5, 0.5, 0.4375, 0.5312, 0.875, 0.5312, 0.9375, 0.5, 0.9375, 0.5, 0.875, 0.5312, 0.375, 0.5312, 0.4375, 0.5, 0.4375, 0.5, 0.375, 1.0, 0.25, 1.0, 0.3125, 0.9687, 0.3125, 0.9688, 0.25, 1.0, 0.7188, 1.0, 0.75, 0.9688, 0.75, 0.9688, 0.7188, 1.0, 0.1875, 1.0, 0.25, 0.9688, 0.25, 0.9687, 0.1875, 1.0, 0.625, 1.0, 0.6875, 0.9687, 0.6875, 0.9688, 0.625, 1.0, 0.125, 1.0, 0.1875, 0.9687, 0.1875, 0.9687, 0.125, 1.0, 0.5625, 1.0, 0.625, 0.9688, 0.625, 0.9687, 0.5625, 1.0, 0.0963, 1.0, 0.125, 0.9687, 0.125, 0.9687, 0.0963, 1.0, 0.5, 1.0, 0.5625, 0.9687, 0.5625, 0.9687, 0.5, 1.0, 0.9375, 0.9844, 1.0, 0.9688, 0.9375, 0.9844, 0.0, 1.0, 0.0625, 0.9688, 0.0625, 1.0, 0.4375, 1.0, 0.5, 0.9687, 0.5, 0.9687, 0.4375, 1.0, 0.875, 1.0, 0.9375, 0.9688, 0.9375, 0.9687, 0.875, 1.0, 0.375, 1.0, 0.4375, 0.9687, 0.4375, 0.9688, 0.375, 1.0, 0.8125, 1.0, 0.875, 0.9687, 0.875, 0.9687, 0.8125, 1.0, 0.3125, 1.0, 0.375, 0.9688, 0.375, 0.9687, 0.3125, 1.0, 0.75, 1.0, 0.8125, 0.9687, 0.8125, 0.9688, 0.75, 0.9688, 0.9375, 0.9531, 1.0, 0.9375, 0.9375, 0.9531, 0.0, 0.9688, 0.0625, 0.9375, 0.0625, 0.9687, 0.4375, 0.9687, 0.5, 0.9375, 0.5, 0.9375, 0.4375, 0.9687, 0.875, 0.9688, 0.9375, 0.9375, 0.9375, 0.9375, 0.875, 0.9688, 0.375, 0.9687, 0.4375, 0.9375, 0.4375, 0.9375, 0.375, 0.9687, 0.8125, 0.9687, 0.875, 0.9375, 0.875, 0.9375, 0.8125, 0.9687, 0.3125, 0.9688, 0.375, 0.9375, 0.375, 0.9375, 0.3125, 0.9688, 0.75, 0.9687, 0.8125, 0.9375, 0.8125, 0.9375, 0.75, 0.9688, 0.25, 0.9687, 0.3125, 0.9375, 0.3125, 0.9375, 0.25, 0.9688, 0.7188, 0.9688, 0.75, 0.9375, 0.75, 0.9375, 0.7188, 0.9687, 0.1875, 0.9688, 0.25, 0.9375, 0.25, 0.9375, 0.1875, 0.9688, 0.625, 0.9687, 0.6875, 0.9375, 0.6875, 0.9375, 0.625, 0.9687, 0.125, 0.9687, 0.1875, 0.9375, 0.1875, 0.9375, 0.125, 0.9687, 0.5625, 0.9688, 0.625, 0.9375, 0.625, 0.9375, 0.5625, 0.9687, 0.0963, 0.9687, 0.125, 0.9375, 0.125, 0.9375, 0.0963, 0.9687, 0.5, 0.9687, 0.5625, 0.9375, 0.5625, 0.9375, 0.5, 0.9375, 0.7188, 0.9375, 0.75, 0.9062, 0.75, 0.9062, 0.7188, 0.9375, 0.1875, 0.9375, 0.25, 0.9062, 0.25, 0.9062, 0.1875, 0.9375, 0.625, 0.9375, 0.6875, 0.9062, 0.6875, 0.9062, 0.625, 0.9375, 0.125, 0.9375, 0.1875, 0.9062, 0.1875, 0.9062, 0.125, 0.9375, 0.5625, 0.9375, 0.625, 0.9062, 0.625, 0.9062, 0.5625, 0.9375, 0.0963, 0.9375, 0.125, 0.9062, 0.125, 0.9062, 0.0963, 0.9375, 0.5, 0.9375, 0.5625, 0.9062, 0.5625, 0.9062, 0.5, 0.9375, 0.9375, 0.9219, 1.0, 0.9062, 0.9375, 0.9219, 0.0, 0.9375, 0.0625, 0.9062, 0.0625, 0.9375, 0.4375, 0.9375, 0.5, 0.9062, 0.5, 0.9062, 0.4375, 0.9375, 0.875, 0.9375, 0.9375, 0.9062, 0.9375, 0.9062, 0.875, 0.9375, 0.375, 0.9375, 0.4375, 0.9062, 0.4375, 0.9062, 0.375, 0.9375, 0.8125, 0.9375, 0.875, 0.9062, 0.875, 0.9062, 0.8125, 0.9375, 0.3125, 0.9375, 0.375, 0.9062, 0.375, 0.9062, 0.3125, 0.9375, 0.75, 0.9375, 0.8125, 0.9062, 0.8125, 0.9062, 0.75, 0.9375, 0.25, 0.9375, 0.3125, 0.9062, 0.3125, 0.9062, 0.25, 0.9062, 0.4375, 0.9062, 0.5, 0.875, 0.5, 0.875, 0.4375, 0.9062, 0.875, 0.9062, 0.9375, 0.875, 0.9375, 0.875, 0.875, 0.9062, 0.375, 0.9062, 0.4375, 0.875, 0.4375, 0.875, 0.375, 0.9062, 0.8125, 0.9062, 0.875, 0.875, 0.875, 0.875, 0.8125, 0.9062, 0.3125, 0.9062, 0.375, 0.875, 0.375, 0.875, 0.3125, 0.9062, 0.75, 0.9062, 0.8125, 0.875, 0.8125, 0.875, 0.75, 0.9062, 0.25, 0.9062, 0.3125, 0.875, 0.3125, 0.875, 0.25, 0.9062, 0.7188, 0.9062, 0.75, 0.875, 0.75, 0.875, 0.7188, 0.9062, 0.1875, 0.9062, 0.25, 0.875, 0.25, 0.875, 0.1875, 0.9062, 0.625, 0.9062, 0.6875, 0.875, 0.6875, 0.875, 0.625, 0.9062, 0.125, 0.9062, 0.1875, 0.875, 0.1875, 0.875, 0.125, 0.9062, 0.5625, 0.9062, 0.625, 0.875, 0.625, 0.875, 0.5625, 0.9062, 0.0963, 0.9062, 0.125, 0.875, 0.125, 0.875, 0.0963, 0.9062, 0.5, 0.9062, 0.5625, 0.875, 0.5625, 0.875, 0.5, 0.9062, 0.9375, 0.8906, 1.0, 0.875, 0.9375, 0.8906, 0.0, 0.9062, 0.0625, 0.875, 0.0625, 0.875, 0.1875, 0.875, 0.25, 0.8438, 0.25, 0.8437, 0.1875, 0.875, 0.625, 0.875, 0.6875, 0.8437, 0.6875, 0.8438, 0.625, 0.875, 0.125, 0.875, 0.1875, 0.8437, 0.1875, 0.8438, 0.125, 0.875, 0.5625, 0.875, 0.625, 0.8438, 0.625, 0.8437, 0.5625, 0.875, 0.0963, 0.875, 0.125, 0.8438, 0.125, 0.8438, 0.0963, 0.875, 0.5, 0.875, 0.5625, 0.8437, 0.5625, 0.8437, 0.5, 0.875, 0.9375, 0.8594, 1.0, 0.8438, 0.9375, 0.8594, 0.0, 0.875, 0.0625, 0.8438, 0.0625, 0.875, 0.4375, 0.875, 0.5, 0.8437, 0.5, 0.8437, 0.4375, 0.875, 0.875, 0.875, 0.9375, 0.8438, 0.9375, 0.8438, 0.875, 0.875, 0.375, 0.875, 0.4375, 0.8437, 0.4375, 0.8438, 0.375, 0.875, 0.8125, 0.875, 0.875, 0.8438, 0.875, 0.8437, 0.8125, 0.875, 0.3125, 0.875, 0.375, 0.8438, 0.375, 0.8437, 0.3125, 0.875, 0.75, 0.875, 0.8125, 0.8437, 0.8125, 0.8438, 0.75, 0.875, 0.25, 0.875, 0.3125, 0.8437, 0.3125, 0.8438, 0.25, 0.875, 0.7188, 0.875, 0.75, 0.8438, 0.75, 0.8438, 0.7188, 0.8438, 0.375, 0.8437, 0.4375, 0.8125, 0.4375, 0.8125, 0.375, 0.8437, 0.8125, 0.8438, 0.875, 0.8125, 0.875, 0.8125, 0.8125, 0.8437, 0.3125, 0.8438, 0.375, 0.8125, 0.375, 0.8125, 0.3125, 0.8438, 0.75, 0.8437, 0.8125, 0.8125, 0.8125, 0.8125, 0.75, 0.8438, 0.25, 0.8437, 0.3125, 0.8125, 0.3125, 0.8125, 0.25, 0.8438, 0.7188, 0.8438, 0.75, 0.8125, 0.75, 0.8125, 0.7188, 0.8437, 0.1875, 0.8438, 0.25, 0.8125, 0.25, 0.8125, 0.1875, 0.8438, 0.625, 0.8437, 0.6875, 0.8125, 0.6875, 0.8125, 0.625, 0.8438, 0.125, 0.8437, 0.1875, 0.8125, 0.1875, 0.8125, 0.125, 0.8437, 0.5625, 0.8438, 0.625, 0.8125, 0.625, 0.8125, 0.5625, 0.8438, 0.0963, 0.8438, 0.125, 0.8125, 0.125, 0.8125, 0.0963, 0.8437, 0.5, 0.8437, 0.5625, 0.8125, 0.5625, 0.8125, 0.5, 0.8438, 0.9375, 0.8281, 1.0, 0.8125, 0.9375, 0.8281, 0.0, 0.8438, 0.0625, 0.8125, 0.0625, 0.8437, 0.4375, 0.8437, 0.5, 0.8125, 0.5, 0.8125, 0.4375, 0.8438, 0.875, 0.8438, 0.9375, 0.8125, 0.9375, 0.8125, 0.875, 0.7969, 0.125, 0.7969, 0.1875, 0.7812, 0.1875, 0.7812, 0.125, 0.7969, 0.5625, 0.7969, 0.625, 0.7812, 0.625, 0.7812, 0.5625, 0.7969, 0.0963, 0.7969, 0.125, 0.7812, 0.125, 0.7812, 0.0963, 0.7969, 0.5, 0.7969, 0.5625, 0.7812, 0.5625, 0.7812, 0.5, 0.8125, 0.9375, 0.7969, 1.0, 0.7812, 0.9375, 0.7969, 0.9375, 0.7969, 0.0, 0.8125, 0.0625, 0.7969, 0.0625, 0.7812, 0.0625, 0.7969, 0.4375, 0.7969, 0.5, 0.7812, 0.5, 0.7812, 0.4375, 0.7969, 0.875, 0.7969, 0.9375, 0.7812, 0.9375, 0.7812, 0.875, 0.7969, 0.375, 0.7969, 0.4375, 0.7812, 0.4375, 0.7812, 0.375, 0.7969, 0.8125, 0.7969, 0.875, 0.7812, 0.875, 0.7812, 0.8125, 0.7969, 0.3125, 0.7969, 0.375, 0.7812, 0.375, 0.7812, 0.3125, 0.7969, 0.75, 0.7969, 0.8125, 0.7812, 0.8125, 0.7812, 0.75, 0.7969, 0.25, 0.7969, 0.3125, 0.7812, 0.3125, 0.7812, 0.25, 0.7969, 0.7188, 0.7969, 0.75, 0.7812, 0.75, 0.7812, 0.7188, 0.7969, 0.1875, 0.7969, 0.25, 0.7812, 0.25, 0.7812, 0.1875, 0.7969, 0.625, 0.7969, 0.6875, 0.7812, 0.6875, 0.7812, 0.625, 0.7656, 0.8125, 0.7656, 0.875, 0.75, 0.875, 0.75, 0.8125, 0.7656, 0.3125, 0.7656, 0.375, 0.75, 0.375, 0.75, 0.3125, 0.7656, 0.75, 0.7656, 0.8125, 0.75, 0.8125, 0.75, 0.75, 0.7656, 0.25, 0.7656, 0.3125, 0.75, 0.3125, 0.75, 0.25, 0.7656, 0.7188, 0.7656, 0.75, 0.75, 0.75, 0.75, 0.7188, 0.7656, 0.1875, 0.7656, 0.25, 0.75, 0.25, 0.75, 0.1875, 0.7656, 0.625, 0.7656, 0.6875, 0.75, 0.6875, 0.75, 0.625, 0.7656, 0.125, 0.7656, 0.1875, 0.75, 0.1875, 0.75, 0.125, 0.7656, 0.5625, 0.7656, 0.625, 0.75, 0.625, 0.75, 0.5625, 0.7656, 0.0963, 0.7656, 0.125, 0.75, 0.125, 0.75, 0.0963, 0.7656, 0.5, 0.7656, 0.5625, 0.75, 0.5625, 0.75, 0.5, 0.7812, 0.9375, 0.7656, 1.0, 0.75, 0.9375, 0.7656, 0.9375, 0.7656, 0.0, 0.7812, 0.0625, 0.7656, 0.0625, 0.75, 0.0625, 0.7656, 0.4375, 0.7656, 0.5, 0.75, 0.5, 0.75, 0.4375, 0.7656, 0.875, 0.7656, 0.9375, 0.75, 0.9375, 0.75, 0.875, 0.7656, 0.375, 0.7656, 0.4375, 0.75, 0.4375, 0.75, 0.375, 0.7656, 0.6875, 0.7656, 0.7188, 0.75, 0.7188, 0.75, 0.6875, 0.7969, 0.6875, 0.7969, 0.7188, 0.7812, 0.7188, 0.7812, 0.6875, 0.8437, 0.6875, 0.8438, 0.7188, 0.8125, 0.7188, 0.8125, 0.6875, 0.875, 0.6875, 0.875, 0.7188, 0.8438, 0.7188, 0.8437, 0.6875, 0.9062, 0.6875, 0.9062, 0.7188, 0.875, 0.7188, 0.875, 0.6875, 0.9375, 0.6875, 0.9375, 0.7188, 0.9062, 0.7188, 0.9062, 0.6875, 0.9687, 0.6875, 0.9688, 0.7188, 0.9375, 0.7188, 0.9375, 0.6875, 1.0, 0.6875, 1.0, 0.7188, 0.9688, 0.7188, 0.9687, 0.6875, 0.5312, 0.6875, 0.5312, 0.7188, 0.5, 0.7188, 0.5, 0.6875, 0.5625, 0.6875, 0.5625, 0.7188, 0.5312, 0.7188, 0.5312, 0.6875, 0.5938, 0.6875, 0.5938, 0.7188, 0.5625, 0.7188, 0.5625, 0.6875, 0.625, 0.6875, 0.625, 0.7188, 0.5938, 0.7188, 0.5938, 0.6875, 0.6562, 0.6875, 0.6562, 0.7187, 0.625, 0.7188, 0.625, 0.6875, 0.6875, 0.6875, 0.6875, 0.7187, 0.6562, 0.7187, 0.6562, 0.6875, 0.7031, 0.6875, 0.7031, 0.7187, 0.6875, 0.7187, 0.6875, 0.6875, 0.7344, 0.6875, 0.7344, 0.7188, 0.7188, 0.7188, 0.7188, 0.6875, 0.7656, 0.06748, 0.7656, 0.06759, 0.75, 0.06759, 0.75, 0.06748, 0.7969, 0.06748, 0.7969, 0.06759, 0.7812, 0.06759, 0.7812, 0.06748, 0.8438, 0.06748, 0.8438, 0.06759, 0.8125, 0.06759, 0.8125, 0.06748, 0.875, 0.06748, 0.875, 0.06759, 0.8438, 0.06759, 0.8438, 0.06748, 0.9062, 0.06748, 0.9063, 0.06759, 0.875, 0.06759, 0.875, 0.06748, 0.9375, 0.06748, 0.9375, 0.06759, 0.9063, 0.06759, 0.9062, 0.06748, 0.9688, 0.06748, 0.9688, 0.06759, 0.9375, 0.06759, 0.9375, 0.06748, 1.0, 0.06748, 1.0, 0.06759, 0.9688, 0.06759, 0.9688, 0.06748, 0.5312, 0.06748, 0.5312, 0.06759, 0.5, 0.06759, 0.5, 0.06748, 0.5625, 0.06748, 0.5625, 0.06759, 0.5312, 0.06759, 0.5312, 0.06748, 0.5938, 0.06748, 0.5938, 0.06759, 0.5625, 0.06759, 0.5625, 0.06748, 0.625, 0.06748, 0.625, 0.06759, 0.5938, 0.06759, 0.5938, 0.06748, 0.6562, 0.06748, 0.6562, 0.06759, 0.625, 0.06759, 0.625, 0.06748, 0.6875, 0.06748, 0.6875, 0.06759, 0.6562, 0.06759, 0.6562, 0.06748, 0.7031, 0.06748, 0.7031, 0.06759, 0.6875, 0.06759, 0.6875, 0.06748, 0.7344, 0.06748, 0.7344, 0.06759, 0.7188, 0.06759, 0.7188, 0.06748, 0.7344, 0.06742, 0.7344, 0.06748, 0.7188, 0.06748, 0.7188, 0.06742, 0.7031, 0.06742, 0.7031, 0.06748, 0.6875, 0.06748, 0.6875, 0.06742, 0.6875, 0.06742, 0.6875, 0.06748, 0.6562, 0.06748, 0.6562, 0.06742, 0.6562, 0.06742, 0.6562, 0.06748, 0.625, 0.06748, 0.625, 0.06742, 0.625, 0.06742, 0.625, 0.06748, 0.5938, 0.06748, 0.5938, 0.06742, 0.5938, 0.06742, 0.5938, 0.06748, 0.5625, 0.06748, 0.5625, 0.06742, 0.5625, 0.06742, 0.5625, 0.06748, 0.5312, 0.06748, 0.5315, 0.06742, 0.5315, 0.06742, 0.5312, 0.06748, 0.5, 0.06748, 0.4997, 0.06742, 1.0, 0.06742, 1.0, 0.06748, 0.9688, 0.06748, 0.9685, 0.06742, 0.9685, 0.06742, 0.9688, 0.06748, 0.9375, 0.06748, 0.9375, 0.06742, 0.9375, 0.06742, 0.9375, 0.06748, 0.9062, 0.06748, 0.9062, 0.06742, 0.9062, 0.06742, 0.9062, 0.06748, 0.875, 0.06748, 0.875, 0.06742, 0.875, 0.06742, 0.875, 0.06748, 0.8438, 0.06748, 0.8437, 0.06742, 0.8437, 0.06742, 0.8438, 0.06748, 0.8125, 0.06748, 0.8125, 0.06742, 0.7969, 0.06742, 0.7969, 0.06748, 0.7812, 0.06748, 0.7812, 0.06742, 0.7656, 0.06742, 0.7656, 0.06748, 0.75, 0.06748, 0.75, 0.06742, 0.7656, 0.06759, 0.7656, 0.0963, 0.75, 0.0963, 0.75, 0.06759, 0.7969, 0.06759, 0.7969, 0.0963, 0.7812, 0.0963, 0.7812, 0.06759, 0.8438, 0.06759, 0.8438, 0.0963, 0.8125, 0.0963, 0.8125, 0.06759, 0.875, 0.06759, 0.875, 0.0963, 0.8438, 0.0963, 0.8438, 0.06759, 0.9063, 0.06759, 0.9062, 0.0963, 0.875, 0.0963, 0.875, 0.06759, 0.9375, 0.06759, 0.9375, 0.0963, 0.9062, 0.0963, 0.9063, 0.06759, 0.9688, 0.06759, 0.9687, 0.0963, 0.9375, 0.0963, 0.9375, 0.06759, 1.0, 0.06759, 1.0, 0.0963, 0.9687, 0.0963, 0.9688, 0.06759, 0.5312, 0.06759, 0.5312, 0.0963, 0.5, 0.0963, 0.5, 0.06759, 0.5625, 0.06759, 0.5625, 0.0963, 0.5312, 0.0963, 0.5312, 0.06759, 0.5938, 0.06759, 0.5938, 0.0963, 0.5625, 0.0963, 0.5625, 0.06759, 0.625, 0.06759, 0.625, 0.0963, 0.5938, 0.0963, 0.5938, 0.06759, 0.6562, 0.06759, 0.6562, 0.0963, 0.625, 0.0963, 0.625, 0.06759, 0.6875, 0.06759, 0.6875, 0.0963, 0.6562, 0.0963, 0.6562, 0.06759, 0.7031, 0.06759, 0.7031, 0.0963, 0.6875, 0.0963, 0.6875, 0.06759, 0.7344, 0.06759, 0.7344, 0.0963, 0.7188, 0.0963, 0.7188, 0.06759, 0.7656, 0.06735, 0.7656, 0.06738, 0.75, 0.06737, 0.75, 0.06735, 0.7969, 0.06735, 0.7969, 0.06739, 0.7812, 0.06739, 0.7812, 0.06735, 0.8438, 0.06735, 0.8438, 0.06739, 0.8125, 0.06739, 0.8125, 0.06735, 0.875, 0.06735, 0.875, 0.06739, 0.8438, 0.06739, 0.8438, 0.06735, 0.9062, 0.06735, 0.9062, 0.06739, 0.875, 0.06739, 0.875, 0.06735, 0.9375, 0.06735, 0.9375, 0.06739, 0.9062, 0.06739, 0.9062, 0.06735, 0.9688, 0.06735, 0.9688, 0.06739, 0.9375, 0.06739, 0.9375, 0.06735, 1.0, 0.06735, 1.0, 0.06739, 0.9688, 0.06739, 0.9688, 0.06735, 0.5312, 0.06735, 0.5312, 0.06739, 0.5, 0.06739, 0.5, 0.06735, 0.5625, 0.06735, 0.5625, 0.06739, 0.5312, 0.06739, 0.5312, 0.06735, 0.5938, 0.06735, 0.5938, 0.06739, 0.5625, 0.06739, 0.5625, 0.06735, 0.625, 0.06735, 0.625, 0.06739, 0.5938, 0.06739, 0.5938, 0.06735, 0.6562, 0.06735, 0.6562, 0.06739, 0.625, 0.06739, 0.625, 0.06735, 0.6875, 0.06735, 0.6875, 0.06739, 0.6562, 0.06739, 0.6562, 0.06735, 0.7031, 0.06735, 0.7031, 0.06739, 0.6875, 0.06739, 0.6875, 0.06735, 0.7344, 0.06735, 0.7344, 0.06737, 0.7188, 0.06738, 0.7187, 0.06735, 0.7969, 0.06741, 0.7969, 0.06742, 0.7812, 0.06742, 0.7812, 0.06741, 0.8438, 0.06741, 0.8437, 0.06742, 0.8125, 0.06742, 0.8125, 0.06741, 0.875, 0.06741, 0.875, 0.06742, 0.8437, 0.06742, 0.8438, 0.06741, 0.9062, 0.06741, 0.9062, 0.06742, 0.875, 0.06742, 0.875, 0.06741, 0.9375, 0.06741, 0.9375, 0.06742, 0.9062, 0.06742, 0.9062, 0.06741, 0.9686, 0.06741, 0.9685, 0.06742, 0.9375, 0.06742, 0.9375, 0.06741, 1.0, 0.06741, 1.0, 0.06742, 0.9685, 0.06742, 0.9686, 0.06741, 0.5314, 0.06741, 0.5315, 0.06742, 0.4997, 0.06742, 0.4998, 0.06741, 0.5625, 0.06741, 0.5625, 0.06742, 0.5315, 0.06742, 0.5314, 0.06741, 0.5937, 0.06741, 0.5938, 0.06742, 0.5625, 0.06742, 0.5625, 0.06741, 0.625, 0.06741, 0.625, 0.06742, 0.5938, 0.06742, 0.5937, 0.06741, 0.6562, 0.06741, 0.6562, 0.06742, 0.625, 0.06742, 0.625, 0.06741, 0.6875, 0.06741, 0.6875, 0.06742, 0.6562, 0.06742, 0.6562, 0.06741, 0.7031, 0.06741, 0.7031, 0.06742, 0.6875, 0.06742, 0.6875, 0.06741, 0.7344, 0.0625, 0.7344, 0.06722, 0.7188, 0.06722, 0.7188, 0.0625, 0.7031, 0.0625, 0.7031, 0.06722, 0.6875, 0.06722, 0.6875, 0.0625, 0.6875, 0.0625, 0.6875, 0.06722, 0.6562, 0.06722, 0.6562, 0.0625, 0.6562, 0.0625, 0.6562, 0.06722, 0.625, 0.06722, 0.625, 0.0625, 0.625, 0.0625, 0.625, 0.06722, 0.5938, 0.06722, 0.5938, 0.0625, 0.5938, 0.0625, 0.5938, 0.06722, 0.5625, 0.06722, 0.5625, 0.0625, 0.5625, 0.0625, 0.5625, 0.06722, 0.5312, 0.06722, 0.5312, 0.0625, 0.5312, 0.0625, 0.5312, 0.06722, 0.5, 0.06722, 0.5, 0.0625, 1.0, 0.0625, 1.0, 0.06722, 0.9688, 0.06722, 0.9688, 0.0625, 0.9688, 0.0625, 0.9688, 0.06722, 0.9375, 0.06722, 0.9375, 0.0625, 0.9375, 0.0625, 0.9375, 0.06722, 0.9062, 0.06722, 0.9062, 0.0625, 0.9062, 0.0625, 0.9062, 0.06722, 0.875, 0.06722, 0.875, 0.0625, 0.875, 0.0625, 0.875, 0.06722, 0.8438, 0.06722, 0.8438, 0.0625, 0.8438, 0.0625, 0.8438, 0.06722, 0.8125, 0.06722, 0.8125, 0.0625, 0.7969, 0.0625, 0.7969, 0.06722, 0.7812, 0.06722, 0.7812, 0.0625, 0.7656, 0.0625, 0.7656, 0.06722, 0.75, 0.06722, 0.75, 0.0625, 0.7344, 0.06722, 0.7344, 0.0673, 0.7188, 0.06731, 0.7188, 0.06722, 0.7031, 0.06722, 0.7031, 0.06731, 0.6875, 0.06731, 0.6875, 0.06722, 0.6875, 0.06722, 0.6875, 0.06731, 0.6563, 0.06731, 0.6562, 0.06722, 0.6562, 0.06722, 0.6563, 0.06731, 0.625, 0.06731, 0.625, 0.06722, 0.625, 0.06722, 0.625, 0.06731, 0.5938, 0.06731, 0.5938, 0.06722, 0.5938, 0.06722, 0.5938, 0.06731, 0.5625, 0.06731, 0.5625, 0.06722, 0.5625, 0.06722, 0.5625, 0.06731, 0.5312, 0.06731, 0.5312, 0.06722, 0.5312, 0.06722, 0.5312, 0.06731, 0.5, 0.06731, 0.5, 0.06722, 1.0, 0.06722, 1.0, 0.06731, 0.9688, 0.06731, 0.9688, 0.06722, 0.9688, 0.06722, 0.9688, 0.06731, 0.9375, 0.0673, 0.9375, 0.06722, 0.9375, 0.06722, 0.9375, 0.0673, 0.9062, 0.06731, 0.9062, 0.06722, 0.9062, 0.06722, 0.9062, 0.06731, 0.875, 0.0673, 0.875, 0.06722, 0.875, 0.06722, 0.875, 0.0673, 0.8437, 0.0673, 0.8438, 0.06722, 0.8438, 0.06722, 0.8437, 0.0673, 0.8125, 0.0673, 0.8125, 0.06722, 0.7969, 0.06722, 0.7969, 0.0673, 0.7812, 0.0673, 0.7812, 0.06722, 0.7656, 0.06722, 0.7656, 0.0673, 0.75, 0.0673, 0.75, 0.06722, 0.7031, 0.0674, 0.7031, 0.06741, 0.6875, 0.06741, 0.6875, 0.0674, 0.6875, 0.0674, 0.6875, 0.06741, 0.6562, 0.06741, 0.6562, 0.0674, 0.6562, 0.0674, 0.6562, 0.06741, 0.625, 0.06741, 0.625, 0.0674, 0.625, 0.0674, 0.625, 0.06741, 0.5937, 0.06741, 0.5937, 0.0674, 0.5937, 0.0674, 0.5937, 0.06741, 0.5625, 0.06741, 0.5625, 0.0674, 0.5625, 0.0674, 0.5625, 0.06741, 0.5314, 0.06741, 0.5313, 0.0674, 0.5313, 0.0674, 0.5314, 0.06741, 0.4999, 0.06741, 0.4999, 0.0674, 1.0, 0.0674, 1.0, 0.06741, 0.9686, 0.06741, 0.9687, 0.0674, 0.9687, 0.0674, 0.9686, 0.06741, 0.9375, 0.06741, 0.9375, 0.0674, 0.9375, 0.0674, 0.9375, 0.06741, 0.9063, 0.06741, 0.9063, 0.0674, 0.9063, 0.0674, 0.9063, 0.06741, 0.875, 0.06741, 0.875, 0.0674, 0.875, 0.0674, 0.875, 0.06741, 0.8438, 0.06741, 0.8438, 0.0674, 0.8438, 0.0674, 0.8438, 0.06741, 0.8125, 0.06741, 0.8125, 0.0674, 0.7969, 0.0674, 0.7969, 0.06741, 0.7866, 0.06741, 0.7812, 0.0674, 0.7344, 0.0673, 0.7344, 0.06735, 0.7187, 0.06735, 0.7188, 0.06731, 0.7031, 0.06731, 0.7031, 0.06735, 0.6875, 0.06735, 0.6875, 0.06731, 0.6875, 0.06731, 0.6875, 0.06735, 0.6562, 0.06735, 0.6563, 0.06731, 0.6563, 0.06731, 0.6562, 0.06735, 0.625, 0.06735, 0.625, 0.06731, 0.625, 0.06731, 0.625, 0.06735, 0.5938, 0.06735, 0.5938, 0.06731, 0.5938, 0.06731, 0.5938, 0.06735, 0.5625, 0.06735, 0.5625, 0.06731, 0.5625, 0.06731, 0.5625, 0.06735, 0.5312, 0.06735, 0.5312, 0.06731, 0.5312, 0.06731, 0.5312, 0.06735, 0.5, 0.06735, 0.5, 0.06731, 1.0, 0.06731, 1.0, 0.06735, 0.9688, 0.06735, 0.9688, 0.06731, 0.9688, 0.06731, 0.9688, 0.06735, 0.9375, 0.06735, 0.9375, 0.0673, 0.9375, 0.0673, 0.9375, 0.06735, 0.9062, 0.06735, 0.9062, 0.06731, 0.9062, 0.06731, 0.9062, 0.06735, 0.875, 0.06735, 0.875, 0.0673, 0.875, 0.0673, 0.875, 0.06735, 0.8438, 0.06735, 0.8437, 0.0673, 0.8437, 0.0673, 0.8438, 0.06735, 0.8125, 0.06735, 0.8125, 0.0673, 0.7969, 0.0673, 0.7969, 0.06735, 0.7812, 0.06735, 0.7812, 0.0673, 0.7656, 0.0673, 0.7656, 0.06735, 0.75, 0.06735, 0.75, 0.0673, 0.7969, 0.06739, 0.7969, 0.0674, 0.7812, 0.0674, 0.7812, 0.06739, 0.8438, 0.06739, 0.8438, 0.0674, 0.8125, 0.0674, 0.8125, 0.06739, 0.875, 0.06739, 0.875, 0.0674, 0.8438, 0.0674, 0.8438, 0.06739, 0.9062, 0.06739, 0.9063, 0.0674, 0.875, 0.0674, 0.875, 0.06739, 0.9375, 0.06739, 0.9375, 0.0674, 0.9063, 0.0674, 0.9062, 0.06739, 0.9688, 0.06739, 0.9687, 0.0674, 0.9375, 0.0674, 0.9375, 0.06739, 1.0, 0.06739, 1.0, 0.0674, 0.9687, 0.0674, 0.9688, 0.06739, 0.5312, 0.06739, 0.5313, 0.0674, 0.4999, 0.0674, 0.5, 0.06739, 0.5625, 0.06739, 0.5625, 0.0674, 0.5313, 0.0674, 0.5312, 0.06739, 0.5938, 0.06739, 0.5937, 0.0674, 0.5625, 0.0674, 0.5625, 0.06739, 0.625, 0.06739, 0.625, 0.0674, 0.5937, 0.0674, 0.5938, 0.06739, 0.6562, 0.06739, 0.6562, 0.0674, 0.625, 0.0674, 0.625, 0.06739, 0.6875, 0.06739, 0.6875, 0.0674, 0.6562, 0.0674, 0.6562, 0.06739, 0.7031, 0.06739, 0.7031, 0.0674, 0.6875, 0.0674, 0.6875, 0.06739, 0.7031, 0.06741, 0.7031, 0.06741, 0.6875, 0.06741, 0.6875, 0.06741, 0.6875, 0.06741, 0.6875, 0.06741, 0.6562, 0.06741, 0.6562, 0.06741, 0.6562, 0.06741, 0.6562, 0.06741, 0.625, 0.06741, 0.625, 0.06741, 0.625, 0.06741, 0.625, 0.06741, 0.5937, 0.06741, 0.5937, 0.06741, 0.5937, 0.06741, 0.5937, 0.06741, 0.5625, 0.06741, 0.5625, 0.06741, 0.5625, 0.06741, 0.5625, 0.06741, 0.5314, 0.06741, 0.5314, 0.06741, 0.5314, 0.06741, 0.5314, 0.06741, 0.4998, 0.06741, 0.4999, 0.06741, 1.0, 0.06741, 1.0, 0.06741, 0.9686, 0.06741, 0.9686, 0.06741, 0.9686, 0.06741, 0.9686, 0.06741, 0.9375, 0.06741, 0.9375, 0.06741, 0.9375, 0.06741, 0.9375, 0.06741, 0.9062, 0.06741, 0.9063, 0.06741, 0.9063, 0.06741, 0.9062, 0.06741, 0.875, 0.06741, 0.875, 0.06741, 0.875, 0.06741, 0.875, 0.06741, 0.8438, 0.06741, 0.8438, 0.06741, 0.8438, 0.06741, 0.8438, 0.06741, 0.8125, 0.06741, 0.8125, 0.06741, 0.7969, 0.06741, 0.7969, 0.06741, 0.7812, 0.06741, 0.7866, 0.06741, 0.7812, 0.06739, 0.7812, 0.0674, 0.779, 0.0674, 0.7743, 0.06739, 0.7812, 0.0673, 0.7812, 0.06735, 0.7656, 0.06735, 0.7656, 0.0673, 0.7812, 0.0674, 0.7812, 0.06741, 0.779, 0.0674, 0.7812, 0.06722, 0.7812, 0.0673, 0.7656, 0.0673, 0.7656, 0.06722, 0.7812, 0.0625, 0.7812, 0.06722, 0.7656, 0.06722, 0.7656, 0.0625, 0.7812, 0.06741, 0.7812, 0.06742, 0.7656, 0.06742, 0.7772, 0.06741, 0.7812, 0.06735, 0.7812, 0.06739, 0.7743, 0.06739, 0.7656, 0.06738, 0.7656, 0.06735, 0.7812, 0.06759, 0.7812, 0.0963, 0.7656, 0.0963, 0.7656, 0.06759, 0.7812, 0.06742, 0.7812, 0.06748, 0.7656, 0.06748, 0.7656, 0.06742, 0.7812, 0.06748, 0.7812, 0.06759, 0.7656, 0.06759, 0.7656, 0.06748, 0.7812, 0.6875, 0.7812, 0.7188, 0.7656, 0.7188, 0.7656, 0.6875, 0.7812, 0.375, 0.7812, 0.4375, 0.7656, 0.4375, 0.7656, 0.375, 0.7812, 0.875, 0.7812, 0.9375, 0.7656, 0.9375, 0.7656, 0.875, 0.7812, 0.4375, 0.7812, 0.5, 0.7656, 0.5, 0.7656, 0.4375, 0.7812, 0.5, 0.7812, 0.5625, 0.7656, 0.5625, 0.7656, 0.5, 0.7812, 0.0963, 0.7812, 0.125, 0.7656, 0.125, 0.7656, 0.0963, 0.7812, 0.5625, 0.7812, 0.625, 0.7656, 0.625, 0.7656, 0.5625, 0.7812, 0.125, 0.7812, 0.1875, 0.7656, 0.1875, 0.7656, 0.125, 0.7812, 0.625, 0.7812, 0.6875, 0.7656, 0.6875, 0.7656, 0.625, 0.7812, 0.1875, 0.7812, 0.25, 0.7656, 0.25, 0.7656, 0.1875, 0.7812, 0.7188, 0.7812, 0.75, 0.7656, 0.75, 0.7656, 0.7188, 0.7812, 0.25, 0.7812, 0.3125, 0.7656, 0.3125, 0.7656, 0.25, 0.7812, 0.75, 0.7812, 0.8125, 0.7656, 0.8125, 0.7656, 0.75, 0.7812, 0.3125, 0.7812, 0.375, 0.7656, 0.375, 0.7656, 0.3125, 0.7812, 0.8125, 0.7812, 0.875, 0.7656, 0.875, 0.7656, 0.8125, 0.7188, 0.06738, 0.7344, 0.06737, 0.7344, 0.06737, 0.7188, 0.06738, 0.7092, 0.06739, 0.7188, 0.06738, 0.7188, 0.06738, 0.7092, 0.06739, 0.75, 0.0673, 0.75, 0.06735, 0.7344, 0.06735, 0.7344, 0.0673, 0.7188, 0.06742, 0.7173, 0.06741, 0.7173, 0.06741, 0.7188, 0.06742, 0.75, 0.06722, 0.75, 0.0673, 0.7344, 0.0673, 0.7344, 0.06722, 0.75, 0.0625, 0.75, 0.06722, 0.7344, 0.06722, 0.7344, 0.0625, 0.7344, 0.06737, 0.75, 0.06737, 0.75, 0.06737, 0.7344, 0.06737, 0.75, 0.06735, 0.75, 0.06737, 0.7344, 0.06737, 0.7344, 0.06735, 0.75, 0.06759, 0.75, 0.0963, 0.7344, 0.0963, 0.7344, 0.06759, 0.75, 0.06742, 0.75, 0.06748, 0.7344, 0.06748, 0.7344, 0.06742, 0.75, 0.06748, 0.75, 0.06759, 0.7344, 0.06759, 0.7344, 0.06748, 0.75, 0.6875, 0.75, 0.7188, 0.7344, 0.7188, 0.7344, 0.6875, 0.75, 0.875, 0.75, 0.9375, 0.7344, 0.9375, 0.7344, 0.875, 0.75, 0.4375, 0.75, 0.5, 0.7344, 0.5, 0.7344, 0.4375, 0.75, 0.5, 0.75, 0.5625, 0.7344, 0.5625, 0.7344, 0.5, 0.75, 0.0963, 0.75, 0.125, 0.7344, 0.125, 0.7344, 0.0963, 0.75, 0.5625, 0.75, 0.625, 0.7344, 0.625, 0.7344, 0.5625, 0.75, 0.125, 0.75, 0.1875, 0.7344, 0.1875, 0.7344, 0.125, 0.75, 0.625, 0.75, 0.6875, 0.7344, 0.6875, 0.7344, 0.625, 0.75, 0.1875, 0.75, 0.25, 0.7344, 0.25, 0.7344, 0.1875, 0.75, 0.7188, 0.75, 0.75, 0.7344, 0.75, 0.7344, 0.7188, 0.75, 0.25, 0.75, 0.3125, 0.7344, 0.3125, 0.7344, 0.25, 0.75, 0.75, 0.75, 0.8125, 0.7344, 0.8125, 0.7344, 0.75, 0.75, 0.3125, 0.75, 0.375, 0.7344, 0.375, 0.7344, 0.3125, 0.75, 0.8125, 0.75, 0.875, 0.7344, 0.875, 0.7344, 0.8125, 0.75, 0.375, 0.75, 0.4375, 0.7344, 0.4375, 0.7344, 0.375, 0.75, 0.06737, 0.7656, 0.06738, 0.7656, 0.06738, 0.75, 0.06737, 0.7173, 0.06741, 0.7102, 0.06741, 0.7102, 0.06741, 0.7173, 0.06741, 0.7188, 0.06731, 0.7187, 0.06735, 0.7031, 0.06735, 0.7031, 0.06731, 0.7102, 0.06741, 0.7084, 0.0674, 0.7084, 0.0674, 0.7102, 0.06741, 0.7188, 0.06722, 0.7188, 0.06731, 0.7031, 0.06731, 0.7031, 0.06722, 0.7188, 0.0625, 0.7188, 0.06722, 0.7031, 0.06722, 0.7031, 0.0625, 0.7656, 0.06738, 0.7743, 0.06739, 0.7743, 0.06739, 0.7656, 0.06738, 0.7187, 0.06735, 0.7188, 0.06738, 0.7092, 0.06739, 0.7031, 0.06739, 0.7031, 0.06735, 0.7188, 0.06759, 0.7188, 0.0963, 0.7031, 0.0963, 0.7031, 0.06759, 0.7188, 0.06742, 0.7188, 0.06748, 0.7031, 0.06748, 0.7031, 0.06742, 0.7188, 0.06748, 0.7188, 0.06759, 0.7031, 0.06759, 0.7031, 0.06748, 0.7188, 0.6875, 0.7188, 0.7188, 0.7031, 0.7187, 0.7031, 0.6875, 0.7188, 0.5, 0.7188, 0.5625, 0.7031, 0.5625, 0.7031, 0.5, 0.7188, 0.0963, 0.7188, 0.125, 0.7031, 0.125, 0.7031, 0.0963, 0.7188, 0.5625, 0.7188, 0.625, 0.7031, 0.625, 0.7031, 0.5625, 0.7188, 0.125, 0.7188, 0.1875, 0.7031, 0.1875, 0.7031, 0.125, 0.7188, 0.625, 0.7188, 0.6875, 0.7031, 0.6875, 0.7031, 0.625, 0.7188, 0.1875, 0.7188, 0.25, 0.7031, 0.25, 0.7031, 0.1875, 0.7188, 0.7188, 0.7188, 0.75, 0.7031, 0.75, 0.7031, 0.7187, 0.7188, 0.25, 0.7188, 0.3125, 0.7031, 0.3125, 0.7031, 0.25, 0.7188, 0.75, 0.7188, 0.8125, 0.7031, 0.8125, 0.7031, 0.75, 0.7188, 0.3125, 0.7188, 0.375, 0.7031, 0.375, 0.7031, 0.3125, 0.7188, 0.8125, 0.7188, 0.875, 0.7031, 0.875, 0.7031, 0.8125, 0.7188, 0.375, 0.7188, 0.4375, 0.7031, 0.4375, 0.7031, 0.375, 0.7188, 0.875, 0.7188, 0.9375, 0.7031, 0.9375, 0.7031, 0.875, 0.7188, 0.4375, 0.7188, 0.5, 0.7031, 0.5, 0.7031, 0.4375, 0.8125, 0.06741, 0.8125, 0.06741, 0.7969, 0.06741, 0.7969, 0.06741, 0.8125, 0.06739, 0.8125, 0.0674, 0.7969, 0.0674, 0.7969, 0.06739, 0.8125, 0.0673, 0.8125, 0.06735, 0.7969, 0.06735, 0.7969, 0.0673, 0.8125, 0.0674, 0.8125, 0.06741, 0.7969, 0.06741, 0.7969, 0.0674, 0.8125, 0.06722, 0.8125, 0.0673, 0.7969, 0.0673, 0.7969, 0.06722, 0.8125, 0.0625, 0.8125, 0.06722, 0.7969, 0.06722, 0.7969, 0.0625, 0.8125, 0.06741, 0.8125, 0.06742, 0.7969, 0.06742, 0.7969, 0.06741, 0.8125, 0.06735, 0.8125, 0.06739, 0.7969, 0.06739, 0.7969, 0.06735, 0.8125, 0.06759, 0.8125, 0.0963, 0.7969, 0.0963, 0.7969, 0.06759, 0.8125, 0.06742, 0.8125, 0.06748, 0.7969, 0.06748, 0.7969, 0.06742, 0.8125, 0.06748, 0.8125, 0.06759, 0.7969, 0.06759, 0.7969, 0.06748, 0.8125, 0.6875, 0.8125, 0.7188, 0.7969, 0.7188, 0.7969, 0.6875, 0.8125, 0.625, 0.8125, 0.6875, 0.7969, 0.6875, 0.7969, 0.625, 0.8125, 0.1875, 0.8125, 0.25, 0.7969, 0.25, 0.7969, 0.1875, 0.8125, 0.7188, 0.8125, 0.75, 0.7969, 0.75, 0.7969, 0.7188, 0.8125, 0.25, 0.8125, 0.3125, 0.7969, 0.3125, 0.7969, 0.25, 0.8125, 0.75, 0.8125, 0.8125, 0.7969, 0.8125, 0.7969, 0.75, 0.8125, 0.3125, 0.8125, 0.375, 0.7969, 0.375, 0.7969, 0.3125, 0.8125, 0.8125, 0.8125, 0.875, 0.7969, 0.875, 0.7969, 0.8125, 0.8125, 0.375, 0.8125, 0.4375, 0.7969, 0.4375, 0.7969, 0.375, 0.8125, 0.875, 0.8125, 0.9375, 0.7969, 0.9375, 0.7969, 0.875, 0.8125, 0.4375, 0.8125, 0.5, 0.7969, 0.5, 0.7969, 0.4375, 0.8125, 0.5, 0.8125, 0.5625, 0.7969, 0.5625, 0.7969, 0.5, 0.8125, 0.0963, 0.8125, 0.125, 0.7969, 0.125, 0.7969, 0.0963, 0.8125, 0.5625, 0.8125, 0.625, 0.7969, 0.625, 0.7969, 0.5625, 0.8125, 0.125, 0.8125, 0.1875, 0.7969, 0.1875, 0.7969, 0.125, 0.7656, 0.06741, 0.7656, 0.06742, 0.75, 0.06742, 0.75, 0.06741, 0.7084, 0.0674, 0.7092, 0.06739, 0.7092, 0.06739, 0.7084, 0.0674, 0.779, 0.0674, 0.7812, 0.06741, 0.7812, 0.06741, 0.779, 0.0674, 0.7772, 0.06741, 0.7812, 0.06741, 0.7812, 0.06741, 0.7344, 0.06742, 0.7188, 0.06742, 0.7188, 0.06742, 0.7344, 0.06742, 0.7188, 0.06742, 0.7344, 0.06742, 0.7344, 0.06742, 0.7188, 0.06742, 0.7092, 0.06739, 0.7084, 0.0674, 0.7031, 0.0674, 0.7031, 0.06739, 0.7084, 0.0674, 0.7102, 0.06741, 0.7031, 0.06741, 0.7031, 0.0674, 0.7743, 0.06739, 0.779, 0.0674, 0.779, 0.0674, 0.7743, 0.06739, 0.7772, 0.06741, 0.7656, 0.06742, 0.7656, 0.06742, 0.7772, 0.06741, 0.7344, 0.06742, 0.75, 0.06742, 0.7344, 0.06742, 0.75, 0.06742, 0.7656, 0.06742, 0.7656, 0.06742, 0.7656, 0.06742, 0.75, 0.06742, 0.75, 0.06742, 0.7656, 0.06742, 0.7812, 0.06741, 0.7772, 0.06741, 0.7772, 0.06741, 0.7812, 0.06741, 0.75, 0.06742, 0.7344, 0.06742, 0.7344, 0.06742, 0.75, 0.06742, 0.7102, 0.06741, 0.7173, 0.06741, 0.7031, 0.06741, 0.7031, 0.06741, 0.7173, 0.06741, 0.7188, 0.06742, 0.7188, 0.06742, 0.7031, 0.06742, 0.7031, 0.06741, 0.7344, 0.06741, 0.7344, 0.06742, 0.7188, 0.06742, 0.7188, 0.06741, 0.7344, 0.0674, 0.7344, 0.06741, 0.7187, 0.06741, 0.7187, 0.0674, 0.7656, 0.0674, 0.7656, 0.06741, 0.75, 0.06741, 0.75, 0.0674, 0.7656, 0.06739, 0.7656, 0.0674, 0.75, 0.0674, 0.75, 0.06739, 0.7344, 0.06739, 0.7344, 0.0674, 0.7187, 0.0674, 0.7188, 0.06739, 0.7344, 0.06741, 0.7344, 0.06741, 0.7188, 0.06741, 0.7187, 0.06741, 0.7656, 0.06741, 0.7656, 0.06741, 0.75, 0.06741, 0.75, 0.06741, 0.7812, 0.06741, 0.7772, 0.06741, 0.7656, 0.06741, 0.7656, 0.06741, 0.75, 0.06741, 0.75, 0.06741, 0.7344, 0.06741, 0.7344, 0.06741, 0.75, 0.06739, 0.75, 0.0674, 0.7344, 0.0674, 0.7344, 0.06739, 0.75, 0.0674, 0.75, 0.06741, 0.7344, 0.06741, 0.7344, 0.0674, 0.75, 0.06741, 0.75, 0.06742, 0.7344, 0.06742, 0.7344, 0.06741, 0.7187, 0.06741, 0.7188, 0.06741, 0.7173, 0.06741, 0.7102, 0.06741, 0.7188, 0.06739, 0.7187, 0.0674, 0.7084, 0.0674, 0.7092, 0.06739, 0.7187, 0.0674, 0.7187, 0.06741, 0.7102, 0.06741, 0.7084, 0.0674, 0.7188, 0.06741, 0.7188, 0.06742, 0.7173, 0.06741, 0.7344, 0.06737, 0.75, 0.06737, 0.75, 0.06739, 0.7344, 0.06739, 0.7188, 0.06738, 0.7344, 0.06737, 0.7344, 0.06739, 0.7188, 0.06739, 0.7772, 0.06741, 0.7656, 0.06742, 0.7656, 0.06741, 0.75, 0.06737, 0.7656, 0.06738, 0.7656, 0.06739, 0.75, 0.06739, 0.7092, 0.06739, 0.7188, 0.06738, 0.7188, 0.06739, 0.7743, 0.06739, 0.779, 0.0674, 0.7656, 0.0674, 0.7656, 0.06739, 0.779, 0.0674, 0.7812, 0.06741, 0.7656, 0.06741, 0.7656, 0.0674, 0.7656, 0.06738, 0.7743, 0.06739, 0.7656, 0.06739, 0.7866, 0.06741, 0.7812, 0.06741, 0.7812, 0.06741, 0.7812, 0.0674, 0.7866, 0.06741, 0.7812, 0.06741, 0.7772, 0.06741, 0.7656, 0.06742, 0.7656, 0.06742])
me_sphere_003.update()

# ---- objects
ob_sphere = bpy.data.objects.new('Sphere', me_sphere_003)

# ---- transforms, parenting, visibility, modifiers, constraints
ob_sphere.location = (0.0, 0.0, 0.0)
_m = ob_sphere.modifiers.new('Mirror', 'MIRROR')
_m.use_axis = (False, True, False)
_m.use_clip = True

# ---- collection membership
col_collection.objects.link(ob_sphere)

# ---- scene / render settings (as saved in the file)
scene.frame_start = 1; scene.frame_end = 250; scene.frame_set(1)
scene.render.engine = 'BLENDER_EEVEE_NEXT'
scene.cycles.sampling_pattern = 'TABULATED_SOBOL'
scene.view_settings.view_transform = 'Filmic'
bpy.context.view_layer.update()

# ---- added for rendering (the .blend has no active camera and no usable light): camera, sun
cam_auto = bpy.data.cameras.new('AutoCamera')
cam_auto.lens = 50.0
cam_auto.sensor_width = 36.0
cam_auto.clip_end = 1000.0
ob_auto_camera = bpy.data.objects.new('AutoCamera', cam_auto)
scene.collection.objects.link(ob_auto_camera)
ob_auto_camera.location = (5.1355, -6.1626, 3.33595)
ob_auto_camera.rotation_euler = (1.09748, -7.21219e-08, 0.694738)
scene.camera = ob_auto_camera
light_auto_sun = bpy.data.lights.new('AutoSun', 'SUN')
light_auto_sun.energy = 3.0
light_auto_sun.angle = 0.0523599
ob_auto_sun = bpy.data.objects.new('AutoSun', light_auto_sun)
scene.collection.objects.link(ob_auto_sun)
ob_auto_sun.rotation_euler = (0.872665, 0.174533, 0.523599)
bpy.context.view_layer.update()
